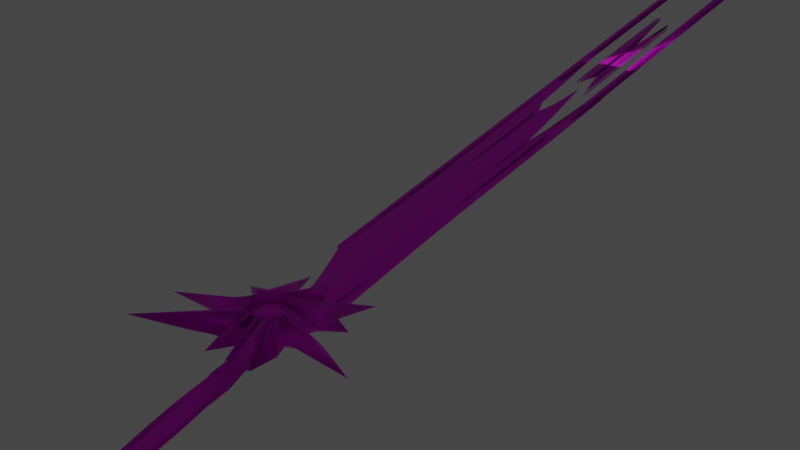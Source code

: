 # Source: gunship.blend  (saved by Blender 3.4.6; exported with 4.5.12 LTS)
import bpy
from mathutils import Matrix  # noqa: F401  (used for matrix-valued properties, if any)

bpy.ops.wm.read_factory_settings(use_empty=True)
scene = bpy.context.scene
scene.name = 'Scene'

# ---- collections
col_collection = bpy.data.collections.new('Collection'); scene.collection.children.link(col_collection)

# ---- images (referenced by path relative to the original .blend; pixels are not part of the script)
import os
ASSET_DIR = os.environ.get("B2B_ASSET_DIR", "")  # directory of the original .blend (textures are referenced by path, not embedded)
HERE = os.path.dirname(os.path.abspath(__file__))  # packed textures are extracted next to this script under _unpacked/

def load_image(name, relpath, width, height, colorspace="sRGB"):
    """Load a texture the original file referenced (path relative to the .blend, or extracted next to this script)."""
    p = next((c for c in (os.path.join(HERE, relpath), os.path.join(ASSET_DIR, relpath)) if relpath and os.path.exists(c)), "")
    if p:
        img = bpy.data.images.load(p, check_existing=True)
        img.name = name
    else:  # same state as the original file: an image datablock whose file is absent (Cycles renders it pink)
        img = bpy.data.images.new(name, width, height)
        img.source = "FILE"
        img.filepath = "//" + (relpath or name)
    img.colorspace_settings.name = colorspace
    return img
img_space_cruiser_panels2_normal_ogl_png = load_image('space-cruiser-panels2_normal-ogl.png', 'space-cruiser-panels2_normal-ogl.png', 1024, 1024, 'sRGB')

# ---- materials (node trees are filled in below, after node groups)
mat_material = bpy.data.materials.new('Material')
mat_material.use_transparent_shadow = False

# ---- material node trees
mat_material.use_nodes = True; mat_material.node_tree.nodes.clear()
_N = mat_material.node_tree.nodes; _L = mat_material.node_tree.links
n0 = _N.new('ShaderNodeBsdfPrincipled'); n0.name = 'Principled BSDF'; n0.location = (10, 300)
n0.distribution = 'GGX'
n0.subsurface_method = 'RANDOM_WALK_SKIN'
n0.inputs[1].default_value = 0.4659
n0.inputs[3].default_value = 1.45
n0.inputs[12].default_value = 0.25
n0.inputs[27].default_value = (0.0, 0.0, 0.0, 1.0)
n0.inputs[28].default_value = 1.0
n1 = _N.new('ShaderNodeOutputMaterial'); n1.name = 'Material Output'; n1.location = (300, 300)
n2 = _N.new('ShaderNodeTexImage'); n2.name = 'Image Texture'; n2.location = (-280, 275)
n2.image = img_space_cruiser_panels2_normal_ogl_png
_L.new(n0.outputs[0], n1.inputs[0])
_L.new(n2.outputs[0], n0.inputs[0])
n1.is_active_output = True

# ---- world
world_world = bpy.data.worlds.new('World'); scene.world = world_world
world_world.use_nodes = True; world_world.node_tree.nodes.clear()
_N = world_world.node_tree.nodes; _L = world_world.node_tree.links
n0 = _N.new('ShaderNodeOutputWorld'); n0.name = 'World Output'; n0.location = (300, 300)
n1 = _N.new('ShaderNodeBackground'); n1.name = 'Background'; n1.location = (10, 300)
n1.inputs[0].default_value = (0.05088, 0.05088, 0.05088, 1.0)
_L.new(n1.outputs[0], n0.inputs[0])
n0.is_active_output = True
world_world.color = (0.05088, 0.05088, 0.05088)
world_world.use_sun_shadow = False
world_world.sun_shadow_jitter_overblur = 0.0

# ---- lights
light_spot_001 = bpy.data.lights.new('Spot.001', 'SPOT')
light_spot_001.transmission_factor = 0.0
light_spot_001.energy = 2000.0
light_spot_001.shadow_soft_size = 0.25
light_spot_001.shadow_maximum_resolution = 0.006
light_spot_001.use_absolute_resolution = True
light_area = bpy.data.lights.new('Area', 'AREA')
light_area.specular_factor = 0.04478
light_area.transmission_factor = 0.0
light_area.volume_factor = 0.7512
light_area.energy = 39.27
light_area.shadow_soft_size = 0.8914
light_area.shadow_maximum_resolution = 0.006
light_area.use_absolute_resolution = True
light_area.size = 0.8914
light_area.size_y = 1.0

# ---- meshes
me_sphere_001 = bpy.data.meshes.new('Sphere.001')
me_sphere_001.from_pydata([(0.0, 0.5556, 0.8315), (-0.005957, 0.8668, 0.5443), (0.03806, 0.1913, 0.9808), (0.07466, 0.3753, 0.9239), (0.1084, 0.5449, 0.8315), (0.1379, 0.6937, 0.7071), (0.1589, 0.835, 0.5499), (0.07466, 0.1802, 0.9808), (0.1464, 0.3536, 0.9239), (0.2126, 0.5133, 0.8315), (0.2706, 0.6533, 0.7071), (0.3176, 0.7718, 0.555), (0.1084, 0.1622, 0.9808), (0.2126, 0.3182, 0.9239), (0.3087, 0.4619, 0.8315), (0.3928, 0.5879, 0.7071), (0.4619, 0.6913, 0.5556), (0.1379, 0.1379, 0.9808), (0.2706, 0.2706, 0.9239), (0.3928, 0.3928, 0.8315), (0.5, 0.5, 0.7071), (0.5879, 0.588, 0.5556), (0.1622, 0.1084, 0.9808), (0.3182, 0.2126, 0.9239), (0.4619, 0.3087, 0.8315), (0.5879, 0.3928, 0.7071), (0.6905, 0.464, 0.5556), (0.0, 0.0, 1.0), (0.1802, 0.07466, 0.9808), (0.3536, 0.1464, 0.9239), (0.5133, 0.2126, 0.8315), (0.6533, 0.2706, 0.7071), (0.7678, 0.3191, 0.5556), (0.1913, 0.03806, 0.9808), (0.3753, 0.07466, 0.9239), (0.5449, 0.1084, 0.8315), (0.6935, 0.1379, 0.7071), (0.8155, 0.1622, 0.5556), (0.1951, -1.118e-08, 0.9808), (0.3827, -2.235e-08, 0.9239), (0.5556, -5.215e-08, 0.8315), (0.7071, 1.49e-08, 0.7071), (0.8313, -0.0001074, 0.5556), (0.1913, -0.03806, 0.9808), (0.3753, -0.07466, 0.9239), (0.5449, -0.1084, 0.8315), (0.6935, -0.1379, 0.7071), (0.8115, -0.1643, 0.5555), (0.1802, -0.07466, 0.9808), (0.3536, -0.1464, 0.9239), (0.5133, -0.2126, 0.8315), (0.6533, -0.2706, 0.7071), (0.7606, -0.3242, 0.5555), (0.1622, -0.1084, 0.9808), (0.3182, -0.2126, 0.9239), (0.4619, -0.3087, 0.8315), (0.5877, -0.3936, 0.7071), (0.6844, -0.4712, 0.5556), (0.1379, -0.1379, 0.9808), (0.2706, -0.2706, 0.9239), (0.3928, -0.3928, 0.8315), (0.4996, -0.5012, 0.7071), (0.5845, -0.5968, 0.5557), (0.1084, -0.1622, 0.9808), (0.2126, -0.3182, 0.9239), (0.3087, -0.4619, 0.8315), (0.3927, -0.5885, 0.7071), (0.4589, -0.6923, 0.5576), (0.07466, -0.1802, 0.9808), (0.1464, -0.3536, 0.9239), (0.2126, -0.5133, 0.8315), (0.2703, -0.6521, 0.7075), (0.3025, -0.6967, 0.5816), (0.03806, -0.1913, 0.9808), (0.07466, -0.3753, 0.9239), (0.1084, -0.5449, 0.8315), (0.1365, -0.6868, 0.7096), (0.1377, -0.7017, 0.5965), (-7.451e-09, -0.1951, 0.9808), (-5.215e-08, -0.3827, 0.9239), (-9.686e-08, -0.5556, 0.8315), (-0.0001143, -0.7067, 0.7073), (-0.0139, -0.7675, 0.5789), (-0.03806, -0.1913, 0.9808), (-0.07466, -0.3753, 0.9239), (-0.1084, -0.5449, 0.8315), (-0.1379, -0.6935, 0.7071), (-0.1627, -0.814, 0.5564), (-0.07466, -0.1802, 0.9808), (-0.1464, -0.3536, 0.9239), (-0.2126, -0.5133, 0.8315), (-0.2706, -0.6533, 0.7071), (-0.3182, -0.7682, 0.5556), (-0.1084, -0.1622, 0.9808), (-0.2126, -0.3182, 0.9239), (-0.3087, -0.4619, 0.8315), (-0.3928, -0.5879, 0.7071), (-0.4619, -0.6913, 0.5556), (-0.1379, -0.1379, 0.9808), (-0.2706, -0.2706, 0.9239), (-0.3928, -0.3928, 0.8315), (-0.5, -0.5, 0.7071), (-0.5885, -0.5867, 0.5576), (-0.1622, -0.1084, 0.9808), (-0.3182, -0.2126, 0.9239), (-0.4619, -0.3087, 0.8315), (-0.5879, -0.3928, 0.7071), (-0.6919, -0.4607, 0.5576), (-0.1802, -0.07466, 0.9808), (-0.3536, -0.1464, 0.9239), (-0.5133, -0.2126, 0.8315), (-0.6533, -0.2706, 0.7071), (-0.7682, -0.3182, 0.5556), (-0.1913, -0.03806, 0.9808), (-0.3753, -0.07466, 0.9239), (-0.5449, -0.1084, 0.8315), (-0.6935, -0.1379, 0.7071), (-0.8155, -0.1622, 0.5556), (-0.1951, 1.863e-08, 0.9808), (-0.3827, 5.215e-08, 0.9239), (-0.5556, 1.49e-07, 0.8315), (-0.7071, 2.98e-08, 0.7071), (-0.8315, 0.0001195, 0.5556), (-0.1913, 0.03806, 0.9808), (-0.3753, 0.07466, 0.9239), (-0.5449, 0.1084, 0.8315), (-0.6935, 0.1379, 0.7071), (-0.8158, 0.1655, 0.5556), (-0.1802, 0.07466, 0.9808), (-0.3536, 0.1464, 0.9239), (-0.5133, 0.2126, 0.8315), (-0.6533, 0.2706, 0.7071), (-0.7683, 0.319, 0.5556), (-0.1622, 0.1084, 0.9808), (-0.3182, 0.2126, 0.9239), (-0.4619, 0.3087, 0.8315), (-0.5879, 0.3928, 0.7071), (-0.6913, 0.4619, 0.5556), (-0.1379, 0.1379, 0.9808), (-0.2706, 0.2706, 0.9239), (-0.3928, 0.3928, 0.8315), (-0.5, 0.5, 0.7071), (-0.5883, 0.5899, 0.5552), (-0.1084, 0.1622, 0.9808), (-0.2126, 0.3182, 0.9239), (-0.3087, 0.4619, 0.8315), (-0.3928, 0.5879, 0.7071), (-0.4647, 0.7078, 0.5528), (-0.07466, 0.1802, 0.9808), (-0.1464, 0.3536, 0.9239), (-0.2126, 0.5133, 0.8315), (-0.271, 0.6555, 0.7067), (-0.3237, 0.8014, 0.5497), (-0.03806, 0.1913, 0.9808), (-0.07466, 0.3753, 0.9239), (-0.1084, 0.5449, 0.8315), (-0.1386, 0.6977, 0.7064), (-0.1691, 0.8565, 0.5447), (1.49e-08, 0.1951, 0.9808), (6.706e-08, 0.3827, 0.9239), (-0.0004554, 0.7098, 0.7066), (0.1993, 1.236, 0.2641), (-0.04474, 1.646, 0.2095), (0.5272, 1.795, 0.1936), (0.7373, 1.125, 0.3199), (0.9362, 0.9375, 0.3135), (0.9288, 0.6365, 0.3411), (0.9718, 0.3338, 0.4438), (1.301, 0.258, 0.3128), (1.297, -0.01653, 0.3125), (1.069, -0.2438, 0.3407), (1.127, -0.5829, 0.3123), (1.015, -0.8258, 0.3127), (0.8946, -1.028, 0.3114), (0.6277, -0.9941, 0.3385), (0.4928, -1.216, 0.288), (0.186, -0.9556, 0.2831), (-0.0354, -1.196, 0.2889), (-0.2217, -1.166, 0.3338), (-0.5081, -1.234, 0.3121), (-0.7383, -1.104, 0.3134), (-0.7957, -0.7379, 0.3562), (-0.9438, -0.6204, 0.3549), (-1.24, -0.5384, 0.302), (-1.307, -0.2689, 0.3099), (-1.037, -0.07181, 0.4212), (-1.088, 0.2525, 0.3414), (-1.219, 0.5261, 0.313), (-1.106, 0.7442, 0.3118), (-1.126, 1.482, 0.2078), (-0.6473, 1.054, 0.3115), (-0.5546, 1.51, 0.2142), (-0.3564, 1.986, 0.2416), (-0.08116, 2.525, 0.3219), (2.937e-07, 0.7004, 1.12), (0.1366, 0.6869, 1.12), (0.2356, 1.51, 0.4381), (0.268, 0.647, 1.12), (0.7915, 3.228, 0.2009), (0.3891, 0.5823, 1.12), (1.071, 1.608, 0.5273), (0.4952, 0.4952, 1.12), (1.8, 1.418, 0.5086), (0.5823, 0.3891, 1.12), (1.091, 0.7811, 0.5835), (0.647, 0.268, 1.12), (1.063, 0.2321, 0.8644), (0.6869, 0.1366, 1.12), (1.978, 0.4286, 0.5067), (0.7004, 5.715e-07, 1.12), (3.576, 0.01957, 0.5061), (0.6869, -0.1366, 1.12), (1.247, -0.315, 0.5826), (0.647, -0.268, 1.12), (1.563, -0.8582, 0.5048), (0.5823, -0.3891, 1.12), (1.654, -1.742, 0.5004), (0.4952, -0.4952, 1.12), (2.598, -3.019, 1.581), (0.3891, -0.5823, 1.12), (0.7678, -1.292, 0.5776), (0.268, -0.647, 1.12), (0.7854, -2.021, 0.472), (0.1366, -0.6869, 1.12), (0.2078, -1.05, 0.4746), (6.737e-07, -0.7004, 1.12), (0.01881, -2.161, 0.4693), (-0.1366, -0.6869, 1.12), (-0.2727, -1.532, 0.5639), (-0.268, -0.647, 1.12), (-1.362, -3.658, 1.579), (-0.3891, -0.5823, 1.12), (-1.053, -1.908, 0.5028), (-0.4952, -0.4952, 1.12), (-0.9503, -0.7898, 0.6273), (-0.5823, -0.3891, 1.12), (-1.141, -0.748, 0.6065), (-0.647, -0.268, 1.12), (-3.304, -1.213, 0.5051), (-0.6869, -0.1366, 1.12), (-1.994, -0.2801, 0.5055), (-0.7004, -9.801e-07, 1.12), (-1.109, -0.2083, 0.8026), (-0.6869, 0.1366, 1.12), (-1.257, 0.3516, 0.5842), (-0.647, 0.268, 1.12), (-2.129, 0.7197, 0.506), (-0.5823, 0.3891, 1.12), (-1.616, 1.061, 0.5042), (-0.4952, 0.4952, 1.12), (-1.842, 2.764, 0.2295), (-0.3891, 0.5823, 1.12), (-0.7806, 1.285, 0.5288), (-0.268, 0.647, 1.12), (-0.8139, 2.295, 0.2972), (-0.1366, 0.6869, 1.12), (-0.6128, 3.508, 0.4075), (0.3499, 0.8755, 0.3772), (0.3291, 0.8174, 0.5658), (0.1706, 0.9629, 0.3611), (0.162, 0.8928, 0.5538), (0.5131, 0.769, 0.3826), (0.4816, 0.7216, 0.5698), (0.6534, 0.653, 0.3827), (0.613, 0.6134, 0.5699), (0.7667, 0.5156, 0.3827), (0.719, 0.4855, 0.5699), (0.853, 0.3552, 0.3827), (0.8, 0.3349, 0.5699), (0.9061, 0.1802, 0.3827), (0.8504, 0.1692, 0.5699), (0.9212, -0.00139, 0.3827), (0.8662, -0.0004737, 0.5698), (0.8945, -0.1865, 0.3826), (0.8437, -0.1727, 0.5698), (0.835, -0.3678, 0.3826), (0.7895, -0.341, 0.5698), (0.7512, -0.5324, 0.3827), (0.7103, -0.4949, 0.5699), (0.6445, -0.6704, 0.3828), (0.6078, -0.6253, 0.57), (0.5073, -0.7683, 0.3874), (0.4783, -0.7263, 0.5714), (0.3284, -0.7409, 0.4242), (0.3164, -0.7329, 0.5953), (0.1411, -0.7245, 0.448), (0.1447, -0.7375, 0.6107), (-0.02211, -0.8221, 0.4201), (-0.01332, -0.8062, 0.5925), (-0.1814, -0.9019, 0.3853), (-0.1693, -0.8508, 0.5704), (-0.3536, -0.8536, 0.3827), (-0.3318, -0.8011, 0.5699), (-0.5133, -0.7682, 0.3827), (-0.4818, -0.7209, 0.5699), (-0.6543, -0.6509, 0.3868), (-0.6142, -0.6106, 0.5742), (-0.7692, -0.5109, 0.3867), (-0.7221, -0.4792, 0.5742), (-0.8536, -0.3535, 0.3827), (-0.8011, -0.3318, 0.5699), (-0.9061, -0.1802, 0.3827), (-0.8504, -0.1692, 0.5699), (-0.924, 0.001389, 0.3827), (-0.8672, 0.001419, 0.5699), (-0.9049, 0.1884, 0.3828), (-0.8493, 0.1768, 0.5699), (-0.854, 0.3567, 0.3827), (-0.8015, 0.3349, 0.5699), (-0.7682, 0.5133, 0.3827), (-0.721, 0.4818, 0.5698), (-0.6561, 0.6702, 0.3798), (-0.6152, 0.6258, 0.5677), (-0.5218, 0.8191, 0.3741), (-0.4881, 0.759, 0.5634), (-0.3673, 0.9359, 0.3628), (-0.3421, 0.8625, 0.555), (-0.1965, 1.002, 0.3493), (-0.1813, 0.9221, 0.545), (-0.01461, 1.01, 0.3481), (-0.0109, 0.9313, 0.5441)], [], [(255, 318, 320, 194), (194, 320, 260, 195), (158, 27, 2), (159, 158, 2, 3), (0, 159, 3, 4), (160, 0, 4, 5), (1, 160, 5, 6), (319, 1, 6, 259), (259, 6, 11, 257), (161, 196, 198, 163), (197, 258, 262, 199), (2, 27, 7), (3, 2, 7, 8), (4, 3, 8, 9), (5, 4, 9, 10), (6, 5, 10, 11), (9, 8, 13, 14), (10, 9, 14, 15), (11, 10, 15, 16), (257, 11, 16, 261), (163, 198, 200, 164), (199, 262, 264, 201), (7, 27, 12), (8, 7, 12, 13), (164, 200, 202, 165), (201, 264, 266, 203), (12, 27, 17), (13, 12, 17, 18), (14, 13, 18, 19), (15, 14, 19, 20), (16, 15, 20, 21), (261, 16, 21, 263), (19, 18, 23, 24), (20, 19, 24, 25), (21, 20, 25, 26), (263, 21, 26, 265), (165, 202, 204, 166), (203, 266, 268, 205), (17, 27, 22), (18, 17, 22, 23), (166, 204, 206, 167), (205, 268, 270, 207), (22, 27, 28), (23, 22, 28, 29), (24, 23, 29, 30), (25, 24, 30, 31), (26, 25, 31, 32), (265, 26, 32, 267), (31, 30, 35, 36), (32, 31, 36, 37), (267, 32, 37, 269), (167, 206, 208, 168), (207, 270, 272, 209), (28, 27, 33), (29, 28, 33, 34), (30, 29, 34, 35), (209, 272, 274, 211), (33, 27, 38), (34, 33, 38, 39), (35, 34, 39, 40), (36, 35, 40, 41), (37, 36, 41, 42), (269, 37, 42, 271), (168, 208, 210, 169), (41, 40, 45, 46), (42, 41, 46, 47), (271, 42, 47, 273), (169, 210, 212, 170), (211, 274, 276, 213), (38, 27, 43), (39, 38, 43, 44), (40, 39, 44, 45), (213, 276, 278, 215), (43, 27, 48), (44, 43, 48, 49), (45, 44, 49, 50), (46, 45, 50, 51), (47, 46, 51, 52), (273, 47, 52, 275), (170, 212, 214, 171), (52, 51, 56, 57), (275, 52, 57, 277), (171, 214, 216, 172), (215, 278, 280, 217), (48, 27, 53), (49, 48, 53, 54), (50, 49, 54, 55), (51, 50, 55, 56), (54, 53, 58, 59), (55, 54, 59, 60), (56, 55, 60, 61), (57, 56, 61, 62), (277, 57, 62, 279), (172, 216, 218, 173), (217, 280, 282, 219), (53, 27, 58), (279, 62, 67, 281), (173, 218, 220, 174), (219, 282, 284, 221), (58, 27, 63), (59, 58, 63, 64), (60, 59, 64, 65), (61, 60, 65, 66), (62, 61, 66, 67), (64, 63, 68, 69), (65, 64, 69, 70), (66, 65, 70, 71), (67, 66, 71, 72), (281, 67, 72, 283), (174, 220, 222, 175), (221, 284, 286, 223), (63, 27, 68), (283, 72, 77, 285), (175, 222, 224, 176), (223, 286, 288, 225), (68, 27, 73), (69, 68, 73, 74), (70, 69, 74, 75), (71, 70, 75, 76), (72, 71, 76, 77), (75, 74, 79, 80), (76, 75, 80, 81), (77, 76, 81, 82), (285, 77, 82, 287), (176, 224, 226, 177), (225, 288, 290, 227), (73, 27, 78), (74, 73, 78, 79), (177, 226, 228, 178), (227, 290, 292, 229), (78, 27, 83), (79, 78, 83, 84), (80, 79, 84, 85), (81, 80, 85, 86), (82, 81, 86, 87), (287, 82, 87, 289), (85, 84, 89, 90), (86, 85, 90, 91), (87, 86, 91, 92), (289, 87, 92, 291), (178, 228, 230, 179), (229, 292, 294, 231), (83, 27, 88), (84, 83, 88, 89), (179, 230, 232, 180), (231, 294, 296, 233), (88, 27, 93), (89, 88, 93, 94), (90, 89, 94, 95), (91, 90, 95, 96), (92, 91, 96, 97), (291, 92, 97, 293), (96, 95, 100, 101), (97, 96, 101, 102), (293, 97, 102, 295), (180, 232, 234, 181), (233, 296, 298, 235), (93, 27, 98), (94, 93, 98, 99), (95, 94, 99, 100), (235, 298, 300, 237), (98, 27, 103), (99, 98, 103, 104), (100, 99, 104, 105), (101, 100, 105, 106), (102, 101, 106, 107), (295, 102, 107, 297), (181, 234, 236, 182), (107, 106, 111, 112), (297, 107, 112, 299), (182, 236, 238, 183), (237, 300, 302, 239), (103, 27, 108), (104, 103, 108, 109), (105, 104, 109, 110), (106, 105, 110, 111), (108, 27, 113), (109, 108, 113, 114), (110, 109, 114, 115), (111, 110, 115, 116), (112, 111, 116, 117), (299, 112, 117, 301), (183, 238, 240, 184), (239, 302, 304, 241), (117, 116, 121, 122), (301, 117, 122, 303), (184, 240, 242, 185), (241, 304, 306, 243), (113, 27, 118), (114, 113, 118, 119), (115, 114, 119, 120), (116, 115, 120, 121), (119, 118, 123, 124), (120, 119, 124, 125), (121, 120, 125, 126), (122, 121, 126, 127), (303, 122, 127, 305), (185, 242, 244, 186), (243, 306, 308, 245), (118, 27, 123), (305, 127, 132, 307), (186, 244, 246, 187), (245, 308, 310, 247), (123, 27, 128), (124, 123, 128, 129), (125, 124, 129, 130), (126, 125, 130, 131), (127, 126, 131, 132), (129, 128, 133, 134), (130, 129, 134, 135), (131, 130, 135, 136), (132, 131, 136, 137), (307, 132, 137, 309), (187, 246, 248, 188), (247, 310, 312, 249), (128, 27, 133), (309, 137, 142, 311), (188, 248, 250, 189), (249, 312, 314, 251), (133, 27, 138), (134, 133, 138, 139), (135, 134, 139, 140), (136, 135, 140, 141), (137, 136, 141, 142), (140, 139, 144, 145), (141, 140, 145, 146), (142, 141, 146, 147), (311, 142, 147, 313), (189, 250, 252, 190), (251, 314, 316, 253), (138, 27, 143), (139, 138, 143, 144), (190, 252, 254, 191), (253, 316, 318, 255), (143, 27, 148), (144, 143, 148, 149), (145, 144, 149, 150), (146, 145, 150, 151), (147, 146, 151, 152), (313, 147, 152, 315), (151, 150, 155, 156), (152, 151, 156, 157), (315, 152, 157, 317), (191, 254, 256, 192), (148, 27, 153), (149, 148, 153, 154), (150, 149, 154, 155), (162, 193, 196, 161), (153, 27, 158), (154, 153, 158, 159), (155, 154, 159, 0), (156, 155, 0, 160), (157, 156, 160, 1), (317, 157, 1, 319), (195, 260, 258, 197), (196, 193, 194, 195), (198, 196, 195, 197), (200, 198, 197, 199), (202, 200, 199, 201), (204, 202, 201, 203), (206, 204, 203, 205), (208, 206, 205, 207), (207, 209, 210, 208), (212, 210, 209, 211), (211, 213, 214, 212), (216, 214, 213, 215), (218, 216, 215, 217), (220, 218, 217, 219), (222, 220, 219, 221), (224, 222, 221, 223), (226, 224, 223, 225), (228, 226, 225, 227), (230, 228, 227, 229), (232, 230, 229, 231), (234, 232, 231, 233), (233, 235, 236, 234), (238, 236, 235, 237), (240, 238, 237, 239), (242, 240, 239, 241), (244, 242, 241, 243), (246, 244, 243, 245), (248, 246, 245, 247), (250, 248, 247, 249), (252, 250, 249, 251), (254, 252, 251, 253), (256, 254, 253, 255), (255, 194, 193, 256), (192, 256, 193, 162), (11, 6, 1, 157, 152, 147, 142, 137, 132, 127, 122, 117, 112, 107, 102, 97, 92, 87, 82, 77, 72, 67, 62, 57, 52, 47, 42, 37, 32, 26, 21, 16), (287, 289, 291), (279, 281, 283), (291, 293, 287), (285, 309, 311), (285, 307, 309), (283, 285, 275), (285, 297, 299), (285, 293, 295), (285, 295, 297), (275, 285, 273), (285, 299, 301), (273, 285, 271), (285, 301, 303), (271, 285, 269), (285, 303, 305), (269, 285, 267), (285, 305, 307), (267, 285, 265), (277, 279, 283), (265, 285, 263), (293, 285, 287), (263, 285, 261), (261, 285, 311), (257, 261, 311), (257, 311, 313), (259, 257, 313), (259, 313, 315), (319, 259, 315), (319, 315, 317), (277, 283, 275)])
me_sphere_001.polygons.foreach_set('use_smooth', [True] * 319)
_uv = me_sphere_001.uv_layers.new(name='UVMap')
_uv.uv.foreach_set('vector', [0.7772, 0.8705, 0.7812, 0.6874, 0.7501, 0.6874, 0.7541, 0.8705, 0.7459, 0.8705, 0.7501, 0.6874, 0.7188, 0.6874, 0.7228, 0.8705, 0.75, 0.9375, 0.7344, 1.0, 0.7188, 0.9375, 0.75, 0.875, 0.75, 0.9375, 0.7188, 0.9375, 0.7188, 0.875, 0.75, 0.8125, 0.75, 0.875, 0.7188, 0.875, 0.7188, 0.8125, 0.75, 0.75, 0.75, 0.8125, 0.7188, 0.8125, 0.7188, 0.75, 0.75, 0.6875, 0.75, 0.75, 0.7188, 0.75, 0.7188, 0.6875, 0.75, 0.625, 0.75, 0.6875, 0.7188, 0.6875, 0.7188, 0.625, 0.7188, 0.625, 0.7188, 0.6875, 0.6875, 0.6875, 0.6875, 0.625, 0.7193, -0.5688, 0.7328, -2.426, 0.6734, -2.426, 0.6887, -0.5688, 0.6834, 0.8705, 0.6876, 0.6874, 0.6563, 0.6874, 0.6603, 0.8705, 0.7188, 0.9375, 0.7031, 1.0, 0.6875, 0.9375, 0.7188, 0.875, 0.7188, 0.9375, 0.6875, 0.9375, 0.6875, 0.875, 0.7188, 0.8125, 0.7188, 0.875, 0.6875, 0.875, 0.6875, 0.8125, 0.7188, 0.75, 0.7188, 0.8125, 0.6875, 0.8125, 0.6875, 0.75, 0.7188, 0.6875, 0.7188, 0.75, 0.6875, 0.75, 0.6875, 0.6875, 0.6875, 0.8125, 0.6875, 0.875, 0.6562, 0.875, 0.6562, 0.8125, 0.6875, 0.75, 0.6875, 0.8125, 0.6562, 0.8125, 0.6562, 0.75, 0.6875, 0.6875, 0.6875, 0.75, 0.6562, 0.75, 0.6562, 0.6875, 0.6875, 0.625, 0.6875, 0.6875, 0.6562, 0.6875, 0.6562, 0.625, 0.6887, -0.5688, 0.7016, -2.426, 0.6422, -2.426, 0.6565, -0.5688, 0.6522, 0.8705, 0.6563, 0.6874, 0.625, 0.6874, 0.6291, 0.8705, 0.6875, 0.9375, 0.6719, 1.0, 0.6562, 0.9375, 0.6875, 0.875, 0.6875, 0.9375, 0.6562, 0.9375, 0.6562, 0.875, 0.6565, -0.5688, 0.6703, -2.426, 0.6109, -2.426, 0.625, -0.5688, 0.6209, 0.8705, 0.625, 0.6874, 0.5938, 0.6874, 0.5978, 0.8705, 0.6562, 0.9375, 0.6406, 1.0, 0.625, 0.9375, 0.6562, 0.875, 0.6562, 0.9375, 0.625, 0.9375, 0.625, 0.875, 0.6562, 0.8125, 0.6562, 0.875, 0.625, 0.875, 0.625, 0.8125, 0.6562, 0.75, 0.6562, 0.8125, 0.625, 0.8125, 0.625, 0.75, 0.6562, 0.6875, 0.6562, 0.75, 0.625, 0.75, 0.625, 0.6875, 0.6562, 0.625, 0.6562, 0.6875, 0.625, 0.6875, 0.625, 0.625, 0.625, 0.8125, 0.625, 0.875, 0.5938, 0.875, 0.5938, 0.8125, 0.625, 0.75, 0.625, 0.8125, 0.5938, 0.8125, 0.5938, 0.75, 0.625, 0.6875, 0.625, 0.75, 0.5938, 0.75, 0.5938, 0.6875, 0.625, 0.625, 0.625, 0.6875, 0.5938, 0.6875, 0.5938, 0.625, 0.625, -0.5688, 0.6391, -2.426, 0.5797, -2.426, 0.5938, -0.5688, 0.5897, 0.8705, 0.5938, 0.6874, 0.5625, 0.6874, 0.5666, 0.8705, 0.625, 0.9375, 0.6094, 1.0, 0.5938, 0.9375, 0.625, 0.875, 0.625, 0.9375, 0.5938, 0.9375, 0.5938, 0.875, 0.5938, -0.5688, 0.6078, -2.426, 0.5484, -2.426, 0.5616, -0.5688, 0.5584, 0.8705, 0.5625, 0.6874, 0.5313, 0.6874, 0.5353, 0.8705, 0.5938, 0.9375, 0.5781, 1.0, 0.5625, 0.9375, 0.5938, 0.875, 0.5938, 0.9375, 0.5625, 0.9375, 0.5625, 0.875, 0.5938, 0.8125, 0.5938, 0.875, 0.5625, 0.875, 0.5625, 0.8125, 0.5938, 0.75, 0.5938, 0.8125, 0.5625, 0.8125, 0.5625, 0.75, 0.5938, 0.6875, 0.5938, 0.75, 0.5625, 0.75, 0.5625, 0.6875, 0.5938, 0.625, 0.5938, 0.6875, 0.5625, 0.6875, 0.5625, 0.625, 0.5625, 0.75, 0.5625, 0.8125, 0.5312, 0.8125, 0.5312, 0.75, 0.5625, 0.6875, 0.5625, 0.75, 0.5312, 0.75, 0.5312, 0.6875, 0.5625, 0.625, 0.5625, 0.6875, 0.5312, 0.6875, 0.5312, 0.625, 0.5616, -0.5688, 0.5766, -2.426, 0.5172, -2.426, 0.5312, -0.5688, 0.5272, 0.8705, 0.5313, 0.6874, 0.5, 0.6874, 0.5041, 0.8705, 0.5625, 0.9375, 0.5469, 1.0, 0.5312, 0.9375, 0.5625, 0.875, 0.5625, 0.9375, 0.5312, 0.9375, 0.5312, 0.875, 0.5625, 0.8125, 0.5625, 0.875, 0.5312, 0.875, 0.5312, 0.8125, 0.4959, 0.8705, 0.5, 0.6874, 0.4688, 0.6874, 0.4728, 0.8705, 0.5312, 0.9375, 0.5156, 1.0, 0.5, 0.9375, 0.5312, 0.875, 0.5312, 0.9375, 0.5, 0.9375, 0.5, 0.875, 0.5312, 0.8125, 0.5312, 0.875, 0.5, 0.875, 0.5, 0.8125, 0.5312, 0.75, 0.5312, 0.8125, 0.5, 0.8125, 0.5, 0.75, 0.5312, 0.6875, 0.5312, 0.75, 0.5, 0.75, 0.5, 0.6875, 0.5312, 0.625, 0.5312, 0.6875, 0.5, 0.6875, 0.5, 0.625, 0.5312, -0.5688, 0.5453, -2.426, 0.4859, -2.426, 0.5, -0.5688, 0.5, 0.75, 0.5, 0.8125, 0.4688, 0.8125, 0.4688, 0.75, 0.5, 0.6875, 0.5, 0.75, 0.4688, 0.75, 0.4687, 0.6875, 0.5, 0.625, 0.5, 0.6875, 0.4687, 0.6875, 0.4687, 0.625, 0.5, -0.5688, 0.5141, -2.426, 0.4547, -2.426, 0.4687, -0.5688, 0.4647, 0.8705, 0.4688, 0.6874, 0.4375, 0.6874, 0.4416, 0.8705, 0.5, 0.9375, 0.4844, 1.0, 0.4688, 0.9375, 0.5, 0.875, 0.5, 0.9375, 0.4688, 0.9375, 0.4688, 0.875, 0.5, 0.8125, 0.5, 0.875, 0.4688, 0.875, 0.4688, 0.8125, 0.4334, 0.8705, 0.4375, 0.6874, 0.4062, 0.6874, 0.4103, 0.8705, 0.4688, 0.9375, 0.4531, 1.0, 0.4375, 0.9375, 0.4688, 0.875, 0.4688, 0.9375, 0.4375, 0.9375, 0.4375, 0.875, 0.4688, 0.8125, 0.4688, 0.875, 0.4375, 0.875, 0.4375, 0.8125, 0.4688, 0.75, 0.4688, 0.8125, 0.4375, 0.8125, 0.4375, 0.75, 0.4687, 0.6875, 0.4688, 0.75, 0.4375, 0.75, 0.4375, 0.6875, 0.4687, 0.625, 0.4687, 0.6875, 0.4375, 0.6875, 0.4375, 0.625, 0.4687, -0.5688, 0.4828, -2.426, 0.4234, -2.426, 0.4375, -0.5688, 0.4375, 0.6875, 0.4375, 0.75, 0.4062, 0.75, 0.4062, 0.6875, 0.4375, 0.625, 0.4375, 0.6875, 0.4062, 0.6875, 0.4062, 0.625, 0.4375, -0.5688, 0.4516, -2.426, 0.3922, -2.426, 0.4062, -0.5688, 0.4022, 0.8705, 0.4062, 0.6874, 0.375, 0.6874, 0.3791, 0.8705, 0.4375, 0.9375, 0.4219, 1.0, 0.4062, 0.9375, 0.4375, 0.875, 0.4375, 0.9375, 0.4062, 0.9375, 0.4062, 0.875, 0.4375, 0.8125, 0.4375, 0.875, 0.4062, 0.875, 0.4062, 0.8125, 0.4375, 0.75, 0.4375, 0.8125, 0.4062, 0.8125, 0.4062, 0.75, 0.4062, 0.875, 0.4062, 0.9375, 0.375, 0.9375, 0.375, 0.875, 0.4062, 0.8125, 0.4062, 0.875, 0.375, 0.875, 0.375, 0.8125, 0.4062, 0.75, 0.4062, 0.8125, 0.375, 0.8125, 0.375, 0.75, 0.4062, 0.6875, 0.4062, 0.75, 0.375, 0.75, 0.375, 0.6875, 0.4062, 0.625, 0.4062, 0.6875, 0.375, 0.6875, 0.375, 0.625, 0.4062, -0.5688, 0.4203, -2.426, 0.3609, -2.426, 0.375, -0.5688, 0.3709, 0.8705, 0.375, 0.6874, 0.3438, 0.6874, 0.3478, 0.8705, 0.4062, 0.9375, 0.3906, 1.0, 0.375, 0.9375, 0.375, 0.625, 0.375, 0.6875, 0.3438, 0.6875, 0.3437, 0.625, 0.375, -0.5688, 0.3891, -2.426, 0.3297, -2.426, 0.3437, -0.5688, 0.3397, 0.8705, 0.3438, 0.6874, 0.3125, 0.6874, 0.3166, 0.8705, 0.375, 0.9375, 0.3594, 1.0, 0.3438, 0.9375, 0.375, 0.875, 0.375, 0.9375, 0.3438, 0.9375, 0.3438, 0.875, 0.375, 0.8125, 0.375, 0.875, 0.3438, 0.875, 0.3438, 0.8125, 0.375, 0.75, 0.375, 0.8125, 0.3438, 0.8125, 0.3438, 0.75, 0.375, 0.6875, 0.375, 0.75, 0.3438, 0.75, 0.3438, 0.6875, 0.3438, 0.875, 0.3438, 0.9375, 0.3125, 0.9375, 0.3125, 0.875, 0.3438, 0.8125, 0.3438, 0.875, 0.3125, 0.875, 0.3125, 0.8125, 0.3438, 0.75, 0.3438, 0.8125, 0.3125, 0.8125, 0.3125, 0.75, 0.3438, 0.6875, 0.3438, 0.75, 0.3125, 0.75, 0.3125, 0.6875, 0.3437, 0.625, 0.3438, 0.6875, 0.3125, 0.6875, 0.3125, 0.625, 0.3437, -0.5688, 0.3578, -2.426, 0.2984, -2.426, 0.3125, -0.5688, 0.3084, 0.8705, 0.3125, 0.6874, 0.2812, 0.6874, 0.2853, 0.8705, 0.3438, 0.9375, 0.3281, 1.0, 0.3125, 0.9375, 0.3125, 0.625, 0.3125, 0.6875, 0.2812, 0.6875, 0.2812, 0.625, 0.3125, -0.5688, 0.3266, -2.426, 0.2672, -2.426, 0.2812, -0.5688, 0.2772, 0.8705, 0.2812, 0.6874, 0.25, 0.6874, 0.2541, 0.8705, 0.3125, 0.9375, 0.2969, 1.0, 0.2812, 0.9375, 0.3125, 0.875, 0.3125, 0.9375, 0.2812, 0.9375, 0.2812, 0.875, 0.3125, 0.8125, 0.3125, 0.875, 0.2812, 0.875, 0.2812, 0.8125, 0.3125, 0.75, 0.3125, 0.8125, 0.2812, 0.8125, 0.2812, 0.75, 0.3125, 0.6875, 0.3125, 0.75, 0.2812, 0.75, 0.2812, 0.6875, 0.2812, 0.8125, 0.2812, 0.875, 0.25, 0.875, 0.25, 0.8125, 0.2812, 0.75, 0.2812, 0.8125, 0.25, 0.8125, 0.25, 0.75, 0.2812, 0.6875, 0.2812, 0.75, 0.25, 0.75, 0.25, 0.6875, 0.2812, 0.625, 0.2812, 0.6875, 0.25, 0.6875, 0.25, 0.625, 0.2812, -0.5688, 0.2953, -2.426, 0.2359, -2.426, 0.25, -0.5688, 0.2459, 0.8705, 0.25, 0.6874, 0.2188, 0.6874, 0.2228, 0.8705, 0.2812, 0.9375, 0.2656, 1.0, 0.25, 0.9375, 0.2812, 0.875, 0.2812, 0.9375, 0.25, 0.9375, 0.25, 0.875, 0.25, -0.5688, 0.2641, -2.426, 0.2047, -2.426, 0.2187, -0.5688, 0.2147, 0.8705, 0.2188, 0.6874, 0.1875, 0.6874, 0.1916, 0.8705, 0.25, 0.9375, 0.2344, 1.0, 0.2188, 0.9375, 0.25, 0.875, 0.25, 0.9375, 0.2188, 0.9375, 0.2188, 0.875, 0.25, 0.8125, 0.25, 0.875, 0.2188, 0.875, 0.2188, 0.8125, 0.25, 0.75, 0.25, 0.8125, 0.2188, 0.8125, 0.2188, 0.75, 0.25, 0.6875, 0.25, 0.75, 0.2188, 0.75, 0.2188, 0.6875, 0.25, 0.625, 0.25, 0.6875, 0.2188, 0.6875, 0.2187, 0.625, 0.2188, 0.8125, 0.2188, 0.875, 0.1875, 0.875, 0.1875, 0.8125, 0.2188, 0.75, 0.2188, 0.8125, 0.1875, 0.8125, 0.1875, 0.75, 0.2188, 0.6875, 0.2188, 0.75, 0.1875, 0.75, 0.1875, 0.6875, 0.2187, 0.625, 0.2188, 0.6875, 0.1875, 0.6875, 0.1875, 0.625, 0.2187, -0.5688, 0.2328, -2.426, 0.1734, -2.426, 0.1875, -0.5688, 0.1834, 0.8705, 0.1875, 0.6874, 0.1563, 0.6874, 0.1603, 0.8705, 0.2188, 0.9375, 0.2031, 1.0, 0.1875, 0.9375, 0.2188, 0.875, 0.2188, 0.9375, 0.1875, 0.9375, 0.1875, 0.875, 0.1875, -0.5688, 0.2016, -2.426, 0.1422, -2.426, 0.1562, -0.5688, 0.1522, 0.8705, 0.1563, 0.6874, 0.125, 0.6874, 0.1291, 0.8705, 0.1875, 0.9375, 0.1719, 1.0, 0.1563, 0.9375, 0.1875, 0.875, 0.1875, 0.9375, 0.1563, 0.9375, 0.1562, 0.875, 0.1875, 0.8125, 0.1875, 0.875, 0.1562, 0.875, 0.1562, 0.8125, 0.1875, 0.75, 0.1875, 0.8125, 0.1562, 0.8125, 0.1562, 0.75, 0.1875, 0.6875, 0.1875, 0.75, 0.1562, 0.75, 0.1562, 0.6875, 0.1875, 0.625, 0.1875, 0.6875, 0.1562, 0.6875, 0.1563, 0.625, 0.1562, 0.75, 0.1562, 0.8125, 0.125, 0.8125, 0.125, 0.75, 0.1562, 0.6875, 0.1562, 0.75, 0.125, 0.75, 0.125, 0.6875, 0.1563, 0.625, 0.1562, 0.6875, 0.125, 0.6875, 0.125, 0.625, 0.1562, -0.5688, 0.1703, -2.426, 0.1109, -2.426, 0.1244, -0.5688, 0.1209, 0.8705, 0.125, 0.6874, 0.09375, 0.6874, 0.09781, 0.8705, 0.1563, 0.9375, 0.1406, 1.0, 0.125, 0.9375, 0.1562, 0.875, 0.1563, 0.9375, 0.125, 0.9375, 0.125, 0.875, 0.1562, 0.8125, 0.1562, 0.875, 0.125, 0.875, 0.125, 0.8125, 0.08969, 0.8705, 0.09375, 0.6874, 0.0625, 0.6874, 0.06656, 0.8705, 0.125, 0.9375, 0.1094, 1.0, 0.09375, 0.9375, 0.125, 0.875, 0.125, 0.9375, 0.09375, 0.9375, 0.09375, 0.875, 0.125, 0.8125, 0.125, 0.875, 0.09375, 0.875, 0.09375, 0.8125, 0.125, 0.75, 0.125, 0.8125, 0.09375, 0.8125, 0.09375, 0.75, 0.125, 0.6875, 0.125, 0.75, 0.09375, 0.75, 0.09375, 0.6875, 0.125, 0.625, 0.125, 0.6875, 0.09375, 0.6875, 0.09375, 0.625, 0.1244, -0.5688, 0.1391, -2.426, 0.07968, -2.426, 0.09375, -0.5688, 0.09375, 0.6875, 0.09375, 0.75, 0.0625, 0.75, 0.0625, 0.6875, 0.09375, 0.625, 0.09375, 0.6875, 0.0625, 0.6875, 0.0625, 0.625, 0.09375, -0.5688, 0.1078, -2.426, 0.04843, -2.426, 0.0625, -0.5688, 0.05844, 0.8705, 0.0625, 0.6874, 0.03125, 0.6874, 0.03531, 0.8705, 0.09375, 0.9375, 0.07812, 1.0, 0.0625, 0.9375, 0.09375, 0.875, 0.09375, 0.9375, 0.0625, 0.9375, 0.0625, 0.875, 0.09375, 0.8125, 0.09375, 0.875, 0.0625, 0.875, 0.0625, 0.8125, 0.09375, 0.75, 0.09375, 0.8125, 0.0625, 0.8125, 0.0625, 0.75, 0.0625, 0.9375, 0.04687, 1.0, 0.03125, 0.9375, 0.0625, 0.875, 0.0625, 0.9375, 0.03125, 0.9375, 0.03125, 0.875, 0.0625, 0.8125, 0.0625, 0.875, 0.03125, 0.875, 0.03125, 0.8125, 0.0625, 0.75, 0.0625, 0.8125, 0.03125, 0.8125, 0.03125, 0.75, 0.0625, 0.6875, 0.0625, 0.75, 0.03125, 0.75, 0.03125, 0.6875, 0.0625, 0.625, 0.0625, 0.6875, 0.03125, 0.6875, 0.03125, 0.625, 0.0625, -0.5688, 0.07657, -2.426, 0.01718, -2.426, 0.03125, -0.5688, 0.02719, 0.8705, 0.03125, 0.6874, 0.001031, 0.6874, 0.004061, 0.8705, 0.03125, 0.6875, 0.03125, 0.75, 0.0, 0.75, 0.0, 0.6875, 0.03125, 0.625, 0.03125, 0.6875, 0.0, 0.6875, 0.0, 0.625, 0.03125, -0.5688, 0.04532, -2.426, -0.01407, -2.426, -0.00514, -0.5688, 0.9959, 0.8705, 0.999, 0.6874, 0.9688, 0.6874, 0.9728, 0.8705, 0.03125, 0.9375, 0.01562, 1.0, 0.0, 0.9375, 0.03125, 0.875, 0.03125, 0.9375, 0.0, 0.9375, 0.0, 0.875, 0.03125, 0.8125, 0.03125, 0.875, 0.0, 0.875, 0.0, 0.8125, 0.03125, 0.75, 0.03125, 0.8125, 0.0, 0.8125, 0.0, 0.75, 1.0, 0.875, 1.0, 0.9375, 0.9688, 0.9375, 0.9687, 0.875, 1.0, 0.8125, 1.0, 0.875, 0.9687, 0.875, 0.9687, 0.8125, 1.0, 0.75, 1.0, 0.8125, 0.9687, 0.8125, 0.9688, 0.75, 1.0, 0.6875, 1.0, 0.75, 0.9688, 0.75, 0.9687, 0.6875, 1.0, 0.625, 1.0, 0.6875, 0.9687, 0.6875, 0.9688, 0.625, 1.005, -0.5688, 1.014, -2.426, 0.9547, -2.426, 0.9687, -0.5688, 0.9647, 0.8705, 0.9688, 0.6874, 0.9375, 0.6874, 0.9416, 0.8705, 1.0, 0.9375, 0.9844, 1.0, 0.9688, 0.9375, 0.9688, 0.625, 0.9687, 0.6875, 0.9375, 0.6875, 0.9375, 0.625, 0.9687, -0.5688, 0.9828, -2.426, 0.9234, -2.426, 0.9375, -0.5688, 0.9334, 0.8705, 0.9375, 0.6874, 0.9062, 0.6874, 0.9103, 0.8705, 0.9688, 0.9375, 0.9531, 1.0, 0.9375, 0.9375, 0.9687, 0.875, 0.9688, 0.9375, 0.9375, 0.9375, 0.9375, 0.875, 0.9687, 0.8125, 0.9687, 0.875, 0.9375, 0.875, 0.9375, 0.8125, 0.9688, 0.75, 0.9687, 0.8125, 0.9375, 0.8125, 0.9375, 0.75, 0.9687, 0.6875, 0.9688, 0.75, 0.9375, 0.75, 0.9375, 0.6875, 0.9375, 0.875, 0.9375, 0.9375, 0.9062, 0.9375, 0.9062, 0.875, 0.9375, 0.8125, 0.9375, 0.875, 0.9062, 0.875, 0.9062, 0.8125, 0.9375, 0.75, 0.9375, 0.8125, 0.9062, 0.8125, 0.9062, 0.75, 0.9375, 0.6875, 0.9375, 0.75, 0.9062, 0.75, 0.9062, 0.6875, 0.9375, 0.625, 0.9375, 0.6875, 0.9062, 0.6875, 0.9062, 0.625, 0.9375, -0.5688, 0.9516, -2.426, 0.8922, -2.426, 0.9061, -0.5688, 0.9022, 0.8705, 0.9062, 0.6874, 0.875, 0.6874, 0.8791, 0.8705, 0.9375, 0.9375, 0.9219, 1.0, 0.9062, 0.9375, 0.9062, 0.625, 0.9062, 0.6875, 0.875, 0.6875, 0.875, 0.625, 0.9061, -0.5688, 0.9203, -2.426, 0.8609, -2.426, 0.8736, -0.5688, 0.8709, 0.8705, 0.875, 0.6874, 0.8437, 0.6874, 0.8478, 0.8705, 0.9062, 0.9375, 0.8906, 1.0, 0.875, 0.9375, 0.9062, 0.875, 0.9062, 0.9375, 0.875, 0.9375, 0.875, 0.875, 0.9062, 0.8125, 0.9062, 0.875, 0.875, 0.875, 0.875, 0.8125, 0.9062, 0.75, 0.9062, 0.8125, 0.875, 0.8125, 0.875, 0.75, 0.9062, 0.6875, 0.9062, 0.75, 0.875, 0.75, 0.875, 0.6875, 0.875, 0.8125, 0.875, 0.875, 0.8438, 0.875, 0.8437, 0.8125, 0.875, 0.75, 0.875, 0.8125, 0.8437, 0.8125, 0.8438, 0.75, 0.875, 0.6875, 0.875, 0.75, 0.8438, 0.75, 0.8437, 0.6875, 0.875, 0.625, 0.875, 0.6875, 0.8437, 0.6875, 0.8438, 0.625, 0.8736, -0.5688, 0.8891, -2.426, 0.8297, -2.426, 0.8432, -0.5688, 0.8397, 0.8705, 0.8437, 0.6874, 0.8124, 0.6874, 0.8166, 0.8705, 0.875, 0.9375, 0.8594, 1.0, 0.8438, 0.9375, 0.875, 0.875, 0.875, 0.9375, 0.8438, 0.9375, 0.8438, 0.875, 0.8432, -0.5688, 0.8578, -2.426, 0.7984, -2.426, 0.8119, -0.5688, 0.8084, 0.8705, 0.8124, 0.6874, 0.7812, 0.6874, 0.7853, 0.8705, 0.8438, 0.9375, 0.8281, 1.0, 0.8125, 0.9375, 0.8438, 0.875, 0.8438, 0.9375, 0.8125, 0.9375, 0.8125, 0.875, 0.8437, 0.8125, 0.8438, 0.875, 0.8125, 0.875, 0.8125, 0.8125, 0.8438, 0.75, 0.8437, 0.8125, 0.8125, 0.8125, 0.8125, 0.75, 0.8437, 0.6875, 0.8438, 0.75, 0.8125, 0.75, 0.8125, 0.6875, 0.8438, 0.625, 0.8437, 0.6875, 0.8125, 0.6875, 0.8125, 0.625, 0.8125, 0.75, 0.8125, 0.8125, 0.7812, 0.8125, 0.7812, 0.75, 0.8125, 0.6875, 0.8125, 0.75, 0.7812, 0.75, 0.7812, 0.6875, 0.8125, 0.625, 0.8125, 0.6875, 0.7812, 0.6875, 0.7812, 0.625, 0.8119, -0.5688, 0.8266, -2.426, 0.7672, -2.426, 0.7811, -0.5688, 0.8125, 0.9375, 0.7969, 1.0, 0.7812, 0.9375, 0.8125, 0.875, 0.8125, 0.9375, 0.7812, 0.9375, 0.7812, 0.875, 0.8125, 0.8125, 0.8125, 0.875, 0.7812, 0.875, 0.7812, 0.8125, 0.7505, -0.5688, 0.7641, -2.426, 0.7047, -2.426, 0.7193, -0.5688, 0.7812, 0.9375, 0.7656, 1.0, 0.75, 0.9375, 0.7812, 0.875, 0.7812, 0.9375, 0.75, 0.9375, 0.75, 0.875, 0.7812, 0.8125, 0.7812, 0.875, 0.75, 0.875, 0.75, 0.8125, 0.7812, 0.75, 0.7812, 0.8125, 0.75, 0.8125, 0.75, 0.75, 0.7812, 0.6875, 0.7812, 0.75, 0.75, 0.75, 0.75, 0.6875, 0.7812, 0.625, 0.7812, 0.6875, 0.75, 0.6875, 0.75, 0.625, 0.7147, 0.8705, 0.7188, 0.6874, 0.6876, 0.6874, 0.6916, 0.8705, 0.7047, -2.426, 0.7641, -2.426, 0.7459, 0.8705, 0.7228, 0.8705, 0.6734, -2.426, 0.7328, -2.426, 0.7147, 0.8705, 0.6916, 0.8705, 0.6422, -2.426, 0.7016, -2.426, 0.6834, 0.8705, 0.6603, 0.8705, 0.6109, -2.426, 0.6703, -2.426, 0.6522, 0.8705, 0.6291, 0.8705, 0.5797, -2.426, 0.6391, -2.426, 0.6209, 0.8705, 0.5978, 0.8705, 0.5484, -2.426, 0.6078, -2.426, 0.5897, 0.8705, 0.5666, 0.8705, 0.5172, -2.426, 0.5766, -2.426, 0.5584, 0.8705, 0.5353, 0.8705, 0.5272, 0.8705, 0.5041, 0.8705, 0.4859, -2.426, 0.5453, -2.426, 0.4547, -2.426, 0.5141, -2.426, 0.4959, 0.8705, 0.4728, 0.8705, 0.4647, 0.8705, 0.4416, 0.8705, 0.4234, -2.426, 0.4828, -2.426, 0.3922, -2.426, 0.4516, -2.426, 0.4334, 0.8705, 0.4103, 0.8705, 0.3609, -2.426, 0.4203, -2.426, 0.4022, 0.8705, 0.3791, 0.8705, 0.3297, -2.426, 0.3891, -2.426, 0.3709, 0.8705, 0.3478, 0.8705, 0.2984, -2.426, 0.3578, -2.426, 0.3397, 0.8705, 0.3166, 0.8705, 0.2672, -2.426, 0.3266, -2.426, 0.3084, 0.8705, 0.2853, 0.8705, 0.2359, -2.426, 0.2953, -2.426, 0.2772, 0.8705, 0.2541, 0.8705, 0.2047, -2.426, 0.2641, -2.426, 0.2459, 0.8705, 0.2228, 0.8705, 0.1734, -2.426, 0.2328, -2.426, 0.2147, 0.8705, 0.1916, 0.8705, 0.1422, -2.426, 0.2016, -2.426, 0.1834, 0.8705, 0.1603, 0.8705, 0.1109, -2.426, 0.1703, -2.426, 0.1522, 0.8705, 0.1291, 0.8705, 0.1209, 0.8705, 0.09781, 0.8705, 0.07968, -2.426, 0.1391, -2.426, 0.04843, -2.426, 0.1078, -2.426, 0.08969, 0.8705, 0.06656, 0.8705, 0.01718, -2.426, 0.07657, -2.426, 0.05844, 0.8705, 0.03531, 0.8705, -0.01407, -2.426, 0.04532, -2.426, 0.02719, 0.8705, 0.004061, 0.8705, 0.9547, -2.426, 1.014, -2.426, 0.9959, 0.8705, 0.9728, 0.8705, 0.9234, -2.426, 0.9828, -2.426, 0.9647, 0.8705, 0.9416, 0.8705, 0.8922, -2.426, 0.9516, -2.426, 0.9334, 0.8705, 0.9103, 0.8705, 0.8609, -2.426, 0.9203, -2.426, 0.9022, 0.8705, 0.8791, 0.8705, 0.8297, -2.426, 0.8891, -2.426, 0.8709, 0.8705, 0.8478, 0.8705, 0.7984, -2.426, 0.8578, -2.426, 0.8397, 0.8705, 0.8166, 0.8705, 0.7672, -2.426, 0.8266, -2.426, 0.8084, 0.8705, 0.7853, 0.8705, 0.7772, 0.8705, 0.7541, 0.8705, 0.7359, -2.426, 0.7953, -2.426, 0.7811, -0.5688, 0.7953, -2.426, 0.7359, -2.426, 0.7505, -0.5688, 0.0, 0.0, 0.0, 0.0, 0.0, 0.0, 0.0, 0.0, 0.0, 0.0, 0.0, 0.0, 0.0, 0.0, 0.0, 0.0, 0.0, 0.0, 0.0, 0.0, 0.0, 0.0, 0.0, 0.0, 0.0, 0.0, 0.0, 0.0, 0.0, 0.0, 0.0, 0.0, 0.0, 0.0, 0.0, 0.0, 0.0, 0.0, 0.0, 0.0, 0.0, 0.0, 0.0, 0.0, 0.0, 0.0, 0.0, 0.0, 0.0, 0.0, 0.0, 0.0, 0.0, 0.0, 0.0, 0.0, 0.0, 0.0, 0.0, 0.0, 0.0, 0.0, 0.0, 0.0, 0.0, 0.0, 0.0, 0.0, 0.0, 0.0, 0.0, 0.0, 0.0, 0.0, 0.0, 0.0, 0.0, 0.0, 0.0, 0.0, 0.0, 0.0, 0.0, 0.0, 0.0, 0.0, 0.0, 0.0, 0.0, 0.0, 0.0, 0.0, 0.0, 0.0, 0.0, 0.0, 0.0, 0.0, 0.0, 0.0, 0.0, 0.0, 0.0, 0.0, 0.0, 0.0, 0.0, 0.0, 0.0, 0.0, 0.0, 0.0, 0.0, 0.0, 0.0, 0.0, 0.0, 0.0, 0.0, 0.0, 0.0, 0.0, 0.0, 0.0, 0.0, 0.0, 0.0, 0.0, 0.0, 0.0, 0.0, 0.0, 0.0, 0.0, 0.0, 0.0, 0.0, 0.0, 0.0, 0.0, 0.0, 0.0, 0.0, 0.0, 0.0, 0.0, 0.0, 0.0, 0.0, 0.0, 0.0, 0.0, 0.0, 0.0, 0.0, 0.0, 0.0, 0.0, 0.0, 0.0, 0.0, 0.0, 0.0, 0.0, 0.0, 0.0, 0.0, 0.0, 0.0, 0.0, 0.0, 0.0, 0.0, 0.0, 0.0, 0.0, 0.0, 0.0, 0.0, 0.0, 0.0, 0.0, 0.0, 0.0, 0.0, 0.0, 0.0, 0.0, 0.0, 0.0, 0.0, 0.0, 0.0, 0.0, 0.0, 0.0, 0.0, 0.0, 0.0, 0.0, 0.0, 0.0, 0.0, 0.0, 0.0, 0.0, 0.0, 0.0, 0.0, 0.0, 0.0, 0.0, 0.0, 0.0, 0.0, 0.0, 0.0, 0.0, 0.0, 0.0, 0.0, 0.0, 0.0, 0.0, 0.0, 0.0, 0.0, 0.0, 0.0, 0.0, 0.0, 0.0, 0.0, 0.0, 0.0, 0.0, 0.0, 0.0, 0.0, 0.0, 0.0, 0.0, 0.0, 0.0])
me_sphere_001.materials.append(mat_material)
me_sphere_001.update()
me_cylinder_002 = bpy.data.meshes.new('Cylinder.002')
me_cylinder_002.from_pydata([(0.0, 0.3, -3.005), (-0.06769, 0.772, 2.998), (0.2598, -0.15, -3.005), (0.2597, -0.15, 3.005), (-0.2598, -0.15, -3.005), (-0.5951, 0.07708, 3.012)], [], [(0, 1, 3, 2), (2, 3, 5, 4), (4, 5, 1, 0)])
me_cylinder_002.polygons.foreach_set('use_smooth', [True] * 3)
_uv = me_cylinder_002.uv_layers.new(name='UVMap')
_uv.uv.foreach_set('vector', [1.0, 0.0, 1.0, 1.0, 0.6667, 1.0, 0.6667, 0.0, 0.6667, 0.0, 0.6667, 1.0, 0.3333, 1.0, 0.3333, 0.0, 0.3333, 0.0, 0.3333, 1.0, -5.96e-08, 1.0, -5.96e-08, 0.0])
me_cylinder_002.materials.append(mat_material)
me_cylinder_002.update()
me_cylinder_003 = bpy.data.meshes.new('Cylinder.003')
me_cylinder_003.from_pydata([(0.0, 0.3, -3.005), (0.04454, 0.7739, 2.998), (0.2598, -0.15, -3.005), (0.559, 0.07168, 3.012), (-0.2598, -0.15, -3.005), (-0.2598, -0.15, 3.005)], [], [(0, 1, 3, 2), (2, 3, 5, 4), (4, 5, 1, 0)])
me_cylinder_003.polygons.foreach_set('use_smooth', [True] * 3)
_uv = me_cylinder_003.uv_layers.new(name='UVMap')
_uv.uv.foreach_set('vector', [1.0, 0.0, 1.0, 1.0, 0.6667, 1.0, 0.6667, 0.0, 0.6667, 0.0, 0.6667, 1.0, 0.3333, 1.0, 0.3333, 0.0, 0.3333, 0.0, 0.3333, 1.0, -5.96e-08, 1.0, -5.96e-08, 0.0])
me_cylinder_003.materials.append(mat_material)
me_cylinder_003.update()
me_grid = bpy.data.meshes.new('Grid')
me_grid.from_pydata([(-1.179, -1.249, 0.2963), (-0.965, -1.408, 0.2525), (-0.7314, -1.576, 0.22), (-0.4496, -1.765, 0.2172), (-0.2179, -1.832, 0.1903), (-0.01806, -1.853, 0.1902), (0.1815, -1.826, 0.1886), (0.3987, -1.764, 0.2048), (0.6429, -1.627, 0.1899), (0.8432, -1.503, 0.2244), (1.036, -1.379, 0.2637), (-1.146, -1.105, 0.2528), (-0.9591, -1.274, 0.209), (-0.7513, -1.453, 0.1818), (-0.4994, -1.654, 0.1822), (-0.2317, -1.804, 0.2339), (-0.02155, -1.85, 0.2607), (0.1892, -1.792, 0.2211), (0.4273, -1.669, 0.1711), (0.6647, -1.507, 0.1477), (0.8498, -1.364, 0.1883), (1.027, -1.213, 0.2334), (-1.112, -0.9527, 0.215), (-0.9364, -1.153, 0.1914), (-0.7492, -1.363, 0.1871), (-0.5404, -1.585, 0.205), (-0.2701, -1.837, 0.354), (-0.02369, -1.926, 0.4431), (0.2141, -1.818, 0.3238), (0.4563, -1.604, 0.1844), (0.6609, -1.41, 0.1592), (0.8392, -1.225, 0.1819), (1.017, -1.031, 0.2058), (-1.078, -0.7879, 0.1825), (-0.9073, -1.033, 0.1983), (-0.7357, -1.292, 0.2365), (-0.5658, -1.565, 0.2968), (-0.3026, -1.883, 0.5202), (-0.02126, -1.984, 0.652), (0.2373, -1.867, 0.4754), (0.474, -1.577, 0.2537), (0.6464, -1.323, 0.2105), (0.8246, -1.076, 0.1942), (1.007, -0.832, 0.1804), (-1.048, -0.6057, 0.1557), (-0.8731, -0.8941, 0.2197), (-0.7029, -1.211, 0.3141), (-0.5473, -1.575, 0.4394), (-0.2869, -1.894, 0.703), (-0.02227, -1.967, 0.8313), (0.2266, -1.883, 0.6563), (0.4555, -1.592, 0.4064), (0.6231, -1.222, 0.2895), (0.8104, -0.9014, 0.2141), (1.0, -0.6178, 0.1568), (-1.026, -0.3938, 0.1353), (-0.8393, -0.7012, 0.2358), (-0.654, -1.052, 0.3806), (-0.456, -1.51, 0.5893), (-0.2364, -1.777, 0.8094), (-0.02555, -1.847, 0.8911), (0.1821, -1.762, 0.7831), (0.3853, -1.497, 0.5691), (0.5959, -1.024, 0.3484), (0.7996, -0.6682, 0.2186), (0.9963, -0.3854, 0.1351), (-1.019, -0.1231, 0.1025), (-0.8213, -0.4167, 0.2202), (-0.6287, -0.7331, 0.3728), (-0.4349, -1.079, 0.5387), (-0.2361, -1.353, 0.6994), (-0.03535, -1.46, 0.7633), (0.1653, -1.339, 0.6816), (0.3736, -1.048, 0.5072), (0.5954, -0.642, 0.3051), (0.8024, -0.3398, 0.1763), (1.0, -0.1191, 0.1156), (-1.025, 0.2185, 0.01194), (-0.8262, -0.0131, 0.1197), (-0.6228, -0.2863, 0.2923), (-0.4244, -0.5546, 0.5124), (-0.2307, -0.7248, 0.6401), (-0.03114, -0.7767, 0.6711), (0.1729, -0.6783, 0.6095), (0.3856, -0.4328, 0.4409), (0.629, -0.119, 0.1673), (0.8587, 0.1445, 0.04438), (1.027, 0.2094, 0.06493), (-1.029, 0.6304, -0.1108), (-0.8312, 0.4781, -0.05206), (-0.6245, 0.2231, 0.1103), (-0.4217, 0.01804, 0.2522), (-0.2278, -0.1632, 0.5153), (-0.02764, -0.2207, 0.5904), (0.1813, -0.1812, 0.4998), (0.4322, 0.003477, 0.1749), (0.7625, 0.5666, -0.1422), (0.9648, 0.9482, -0.2726), (1.11, 0.701, -0.1269), (-1.024, 1.281, -0.2861), (-0.8311, 1.103, -0.2498), (-0.6387, 0.6689, -0.1169), (-0.4197, 0.4555, 0.05613), (-0.214, 0.2916, 0.2407), (-0.01613, 0.1844, 0.2631), (0.2054, 0.1695, 0.1945), (0.4491, 0.4393, -0.09794), (0.7862, 1.208, -0.2965), (0.983, 1.647, -0.3976), (1.13, 1.33, -0.2539), (-1.003, 1.665, -0.2935), (-0.8166, 1.472, -0.2468), (-0.6417, 0.9089, -0.09983), (-0.4311, 0.9107, -0.0439), (-0.2347, 1.142, -0.02312), (-0.01896, 1.299, -0.1702), (0.213, 1.093, -0.02643), (0.3934, 0.7742, 0.04361), (0.7428, 1.162, -0.1305), (0.9505, 1.598, -0.2662), (1.104, 1.348, -0.1366)], [], [(0, 1, 12, 11), (1, 2, 13, 12), (2, 3, 14, 13), (3, 4, 15, 14), (4, 5, 16, 15), (5, 6, 17, 16), (6, 7, 18, 17), (7, 8, 19, 18), (8, 9, 20, 19), (9, 10, 21, 20), (11, 12, 23, 22), (12, 13, 24, 23), (13, 14, 25, 24), (14, 15, 26, 25), (15, 16, 27, 26), (16, 17, 28, 27), (17, 18, 29, 28), (18, 19, 30, 29), (19, 20, 31, 30), (20, 21, 32, 31), (22, 23, 34, 33), (23, 24, 35, 34), (24, 25, 36, 35), (25, 26, 37, 36), (26, 27, 38, 37), (27, 28, 39, 38), (28, 29, 40, 39), (29, 30, 41, 40), (30, 31, 42, 41), (31, 32, 43, 42), (33, 34, 45, 44), (34, 35, 46, 45), (35, 36, 47, 46), (36, 37, 48, 47), (37, 38, 49, 48), (38, 39, 50, 49), (39, 40, 51, 50), (40, 41, 52, 51), (41, 42, 53, 52), (42, 43, 54, 53), (44, 45, 56, 55), (45, 46, 57, 56), (46, 47, 58, 57), (47, 48, 59, 58), (48, 49, 60, 59), (49, 50, 61, 60), (50, 51, 62, 61), (51, 52, 63, 62), (52, 53, 64, 63), (53, 54, 65, 64), (55, 56, 67, 66), (56, 57, 68, 67), (57, 58, 69, 68), (58, 59, 70, 69), (59, 60, 71, 70), (60, 61, 72, 71), (61, 62, 73, 72), (62, 63, 74, 73), (63, 64, 75, 74), (64, 65, 76, 75), (66, 67, 78, 77), (67, 68, 79, 78), (68, 69, 80, 79), (69, 70, 81, 80), (70, 71, 82, 81), (71, 72, 83, 82), (72, 73, 84, 83), (73, 74, 85, 84), (74, 75, 86, 85), (75, 76, 87, 86), (77, 78, 89, 88), (78, 79, 90, 89), (79, 80, 91, 90), (80, 81, 92, 91), (81, 82, 93, 92), (82, 83, 94, 93), (83, 84, 95, 94), (84, 85, 96, 95), (85, 86, 97, 96), (86, 87, 98, 97), (88, 89, 100, 99), (89, 90, 101, 100), (90, 91, 102, 101), (91, 92, 103, 102), (92, 93, 104, 103), (93, 94, 105, 104), (94, 95, 106, 105), (95, 96, 107, 106), (96, 97, 108, 107), (97, 98, 109, 108), (99, 100, 111, 110), (100, 101, 112, 111), (101, 102, 113, 112), (102, 103, 114, 113), (103, 104, 115, 114), (104, 105, 116, 115), (105, 106, 117, 116), (106, 107, 118, 117), (107, 108, 119, 118), (108, 109, 120, 119)])
me_grid.polygons.foreach_set('use_smooth', [True] * 100)
_uv = me_grid.uv_layers.new(name='UVMap')
_uv.uv.foreach_set('vector', [0.0, 0.0, 0.1, 0.0, 0.1, 0.1, 0.0, 0.1, 0.1, 0.0, 0.2, 0.0, 0.2, 0.1, 0.1, 0.1, 0.2, 0.0, 0.3, 0.0, 0.3, 0.1, 0.2, 0.1, 0.3, 0.0, 0.4, 0.0, 0.4, 0.1, 0.3, 0.1, 0.4, 0.0, 0.5, 0.0, 0.5, 0.1, 0.4, 0.1, 0.5, 0.0, 0.6, 0.0, 0.6, 0.1, 0.5, 0.1, 0.6, 0.0, 0.7, 0.0, 0.7, 0.1, 0.6, 0.1, 0.7, 0.0, 0.8, 0.0, 0.8, 0.1, 0.7, 0.1, 0.8, 0.0, 0.9, 0.0, 0.9, 0.1, 0.8, 0.1, 0.9, 0.0, 1.0, 0.0, 1.0, 0.1, 0.9, 0.1, 0.0, 0.1, 0.1, 0.1, 0.1, 0.2, 0.0, 0.2, 0.1, 0.1, 0.2, 0.1, 0.2, 0.2, 0.1, 0.2, 0.2, 0.1, 0.3, 0.1, 0.3, 0.2, 0.2, 0.2, 0.3, 0.1, 0.4, 0.1, 0.4, 0.2, 0.3, 0.2, 0.4, 0.1, 0.5, 0.1, 0.5, 0.2, 0.4, 0.2, 0.5, 0.1, 0.6, 0.1, 0.6, 0.2, 0.5, 0.2, 0.6, 0.1, 0.7, 0.1, 0.7, 0.2, 0.6, 0.2, 0.7, 0.1, 0.8, 0.1, 0.8, 0.2, 0.7, 0.2, 0.8, 0.1, 0.9, 0.1, 0.9, 0.2, 0.8, 0.2, 0.9, 0.1, 1.0, 0.1, 1.0, 0.2, 0.9, 0.2, 0.0, 0.2, 0.1, 0.2, 0.1, 0.3, 0.0, 0.3, 0.1, 0.2, 0.2, 0.2, 0.2, 0.3, 0.1, 0.3, 0.2, 0.2, 0.3, 0.2, 0.3, 0.3, 0.2, 0.3, 0.3, 0.2, 0.4, 0.2, 0.4, 0.3, 0.3, 0.3, 0.4, 0.2, 0.5, 0.2, 0.5, 0.3, 0.4, 0.3, 0.5, 0.2, 0.6, 0.2, 0.6, 0.3, 0.5, 0.3, 0.6, 0.2, 0.7, 0.2, 0.7, 0.3, 0.6, 0.3, 0.7, 0.2, 0.8, 0.2, 0.8, 0.3, 0.7, 0.3, 0.8, 0.2, 0.9, 0.2, 0.9, 0.3, 0.8, 0.3, 0.9, 0.2, 1.0, 0.2, 1.0, 0.3, 0.9, 0.3, 0.0, 0.3, 0.1, 0.3, 0.1, 0.4, 0.0, 0.4, 0.1, 0.3, 0.2, 0.3, 0.2, 0.4, 0.1, 0.4, 0.2, 0.3, 0.3, 0.3, 0.3, 0.4, 0.2, 0.4, 0.3, 0.3, 0.4, 0.3, 0.4, 0.4, 0.3, 0.4, 0.4, 0.3, 0.5, 0.3, 0.5, 0.4, 0.4, 0.4, 0.5, 0.3, 0.6, 0.3, 0.6, 0.4, 0.5, 0.4, 0.6, 0.3, 0.7, 0.3, 0.7, 0.4, 0.6, 0.4, 0.7, 0.3, 0.8, 0.3, 0.8, 0.4, 0.7, 0.4, 0.8, 0.3, 0.9, 0.3, 0.9, 0.4, 0.8, 0.4, 0.9, 0.3, 1.0, 0.3, 1.0, 0.4, 0.9, 0.4, 0.0, 0.4, 0.1, 0.4, 0.1, 0.5, 0.0, 0.5, 0.1, 0.4, 0.2, 0.4, 0.2, 0.5, 0.1, 0.5, 0.2, 0.4, 0.3, 0.4, 0.3, 0.5, 0.2, 0.5, 0.3, 0.4, 0.4, 0.4, 0.4, 0.5, 0.3, 0.5, 0.4, 0.4, 0.5, 0.4, 0.5, 0.5, 0.4, 0.5, 0.5, 0.4, 0.6, 0.4, 0.6, 0.5, 0.5, 0.5, 0.6, 0.4, 0.7, 0.4, 0.7, 0.5, 0.6, 0.5, 0.7, 0.4, 0.8, 0.4, 0.8, 0.5, 0.7, 0.5, 0.8, 0.4, 0.9, 0.4, 0.9, 0.5, 0.8, 0.5, 0.9, 0.4, 1.0, 0.4, 1.0, 0.5, 0.9, 0.5, 0.0, 0.5, 0.1, 0.5, 0.1, 0.6, 0.0, 0.6, 0.1, 0.5, 0.2, 0.5, 0.2, 0.6, 0.1, 0.6, 0.2, 0.5, 0.3, 0.5, 0.3, 0.6, 0.2, 0.6, 0.3, 0.5, 0.4, 0.5, 0.4, 0.6, 0.3, 0.6, 0.4, 0.5, 0.5, 0.5, 0.5, 0.6, 0.4, 0.6, 0.5, 0.5, 0.6, 0.5, 0.6, 0.6, 0.5, 0.6, 0.6, 0.5, 0.7, 0.5, 0.7, 0.6, 0.6, 0.6, 0.7, 0.5, 0.8, 0.5, 0.8, 0.6, 0.7, 0.6, 0.8, 0.5, 0.9, 0.5, 0.9, 0.6, 0.8, 0.6, 0.9, 0.5, 1.0, 0.5, 1.0, 0.6, 0.9, 0.6, 0.0, 0.6, 0.1, 0.6, 0.1, 0.7, 0.0, 0.7, 0.1, 0.6, 0.2, 0.6, 0.2, 0.7, 0.1, 0.7, 0.2, 0.6, 0.3, 0.6, 0.3, 0.7, 0.2, 0.7, 0.3, 0.6, 0.4, 0.6, 0.4, 0.7, 0.3, 0.7, 0.4, 0.6, 0.5, 0.6, 0.5, 0.7, 0.4, 0.7, 0.5, 0.6, 0.6, 0.6, 0.6, 0.7, 0.5, 0.7, 0.6, 0.6, 0.7, 0.6, 0.7, 0.7, 0.6, 0.7, 0.7, 0.6, 0.8, 0.6, 0.8, 0.7, 0.7, 0.7, 0.8, 0.6, 0.9, 0.6, 0.9, 0.7, 0.8, 0.7, 0.9, 0.6, 1.0, 0.6, 1.0, 0.7, 0.9, 0.7, 0.0, 0.7, 0.1, 0.7, 0.1, 0.8, 0.0, 0.8, 0.1, 0.7, 0.2, 0.7, 0.2, 0.8, 0.1, 0.8, 0.2, 0.7, 0.3, 0.7, 0.3, 0.8, 0.2, 0.8, 0.3, 0.7, 0.4, 0.7, 0.4, 0.8, 0.3, 0.8, 0.4, 0.7, 0.5, 0.7, 0.5, 0.8, 0.4, 0.8, 0.5, 0.7, 0.6, 0.7, 0.6, 0.8, 0.5, 0.8, 0.6, 0.7, 0.7, 0.7, 0.7, 0.8, 0.6, 0.8, 0.7, 0.7, 0.8, 0.7, 0.8, 0.8, 0.7, 0.8, 0.8, 0.7, 0.9, 0.7, 0.9, 0.8, 0.8, 0.8, 0.9, 0.7, 1.0, 0.7, 1.0, 0.8, 0.9, 0.8, 0.0, 0.8, 0.1, 0.8, 0.1, 0.9, 0.0, 0.9, 0.1, 0.8, 0.2, 0.8, 0.2, 0.9, 0.1, 0.9, 0.2, 0.8, 0.3, 0.8, 0.3, 0.9, 0.2, 0.9, 0.3, 0.8, 0.4, 0.8, 0.4, 0.9, 0.3, 0.9, 0.4, 0.8, 0.5, 0.8, 0.5, 0.9, 0.4, 0.9, 0.5, 0.8, 0.6, 0.8, 0.6, 0.9, 0.5, 0.9, 0.6, 0.8, 0.7, 0.8, 0.7, 0.9, 0.6, 0.9, 0.7, 0.8, 0.8, 0.8, 0.8, 0.9, 0.7, 0.9, 0.8, 0.8, 0.9, 0.8, 0.9, 0.9, 0.8, 0.9, 0.9, 0.8, 1.0, 0.8, 1.0, 0.9, 0.9, 0.9, 0.0, 0.9, 0.1, 0.9, 0.1, 1.0, 0.0, 1.0, 0.1, 0.9, 0.2, 0.9, 0.2, 1.0, 0.1, 1.0, 0.2, 0.9, 0.3, 0.9, 0.3, 1.0, 0.2, 1.0, 0.3, 0.9, 0.4, 0.9, 0.4, 1.0, 0.3, 1.0, 0.4, 0.9, 0.5, 0.9, 0.5, 1.0, 0.4, 1.0, 0.5, 0.9, 0.6, 0.9, 0.6, 1.0, 0.5, 1.0, 0.6, 0.9, 0.7, 0.9, 0.7, 1.0, 0.6, 1.0, 0.7, 0.9, 0.8, 0.9, 0.8, 1.0, 0.7, 1.0, 0.8, 0.9, 0.9, 0.9, 0.9, 1.0, 0.8, 1.0, 0.9, 0.9, 1.0, 0.9, 1.0, 1.0, 0.9, 1.0])
me_grid.materials.append(mat_material)
me_grid.update()
me_cube = bpy.data.meshes.new('Cube')
me_cube.from_pydata([(-1.0, -1.0, -1.0), (-1.0, -1.0, 1.0), (-1.0, 1.0, -1.0), (-1.0, 1.0, 1.0), (1.0, -1.0, -1.0), (1.0, -1.0, 1.0), (1.0, 1.0, -1.0), (1.0, 1.0, 1.0)], [], [(0, 1, 3, 2), (2, 3, 7, 6), (6, 7, 5, 4), (4, 5, 1, 0), (2, 6, 4, 0), (7, 3, 1, 5)])
me_cube.polygons.foreach_set('use_smooth', [True] * 6)
_uv = me_cube.uv_layers.new(name='UVMap')
_uv.uv.foreach_set('vector', [0.375, 0.0, 0.625, 0.0, 0.625, 0.25, 0.375, 0.25, 0.375, 0.25, 0.625, 0.25, 0.625, 0.5, 0.375, 0.5, 0.375, 0.5, 0.625, 0.5, 0.625, 0.75, 0.375, 0.75, 0.375, 0.75, 0.625, 0.75, 0.625, 1.0, 0.375, 1.0, 0.125, 0.5, 0.375, 0.5, 0.375, 0.75, 0.125, 0.75, 0.625, 0.5, 0.875, 0.5, 0.875, 0.75, 0.625, 0.75])
me_cube.materials.append(mat_material)
me_cube.update()
me_cube_001 = bpy.data.meshes.new('Cube.001')
me_cube_001.from_pydata([(-8.449, -0.651, -1.606), (-1.0, -1.0, 1.0), (-8.31, 0.4463, -1.638), (-1.0, 1.0, 1.0), (1.0, -1.0, -1.0), (1.0, -1.0, 1.0), (1.203, 1.003, -0.9846), (1.0, 1.0, 1.0)], [], [(0, 1, 3, 2), (2, 3, 7, 6), (6, 7, 5, 4), (4, 5, 1, 0), (2, 6, 4, 0), (7, 3, 1, 5)])
me_cube_001.polygons.foreach_set('use_smooth', [True] * 6)
_uv = me_cube_001.uv_layers.new(name='UVMap')
_uv.uv.foreach_set('vector', [0.375, 0.0, 0.625, 0.0, 0.625, 0.25, 0.375, 0.25, 0.375, 0.25, 0.625, 0.25, 0.625, 0.5, 0.375, 0.5, 0.375, 0.5, 0.625, 0.5, 0.625, 0.75, 0.375, 0.75, 0.375, 0.75, 0.625, 0.75, 0.625, 1.0, 0.375, 1.0, 0.125, 0.5, 0.375, 0.5, 0.375, 0.75, 0.125, 0.75, 0.625, 0.5, 0.875, 0.5, 0.875, 0.75, 0.625, 0.75])
me_cube_001.materials.append(mat_material)
me_cube_001.update()
me_cube_002 = bpy.data.meshes.new('Cube.002')
me_cube_002.from_pydata([(-1.0, -1.0, -1.0), (-1.0, -1.0, 1.0), (-0.9427, 1.003, -0.9569), (-1.0, 1.0, 1.0), (9.228, -0.6499, -1.676), (1.0, -1.0, 1.0), (8.95, 0.4439, -1.658), (1.0, 1.0, 1.0)], [], [(0, 1, 3, 2), (2, 3, 7, 6), (6, 7, 5, 4), (4, 5, 1, 0), (2, 6, 4, 0), (7, 3, 1, 5)])
me_cube_002.polygons.foreach_set('use_smooth', [True] * 6)
_uv = me_cube_002.uv_layers.new(name='UVMap')
_uv.uv.foreach_set('vector', [0.375, 0.0, 0.625, 0.0, 0.625, 0.25, 0.375, 0.25, 0.375, 0.25, 0.625, 0.25, 0.625, 0.5, 0.375, 0.5, 0.375, 0.5, 0.625, 0.5, 0.625, 0.75, 0.375, 0.75, 0.375, 0.75, 0.625, 0.75, 0.625, 1.0, 0.375, 1.0, 0.125, 0.5, 0.375, 0.5, 0.375, 0.75, 0.125, 0.75, 0.625, 0.5, 0.875, 0.5, 0.875, 0.75, 0.625, 0.75])
me_cube_002.materials.append(mat_material)
me_cube_002.update()
me_cube_003 = bpy.data.meshes.new('Cube.003')
me_cube_003.from_pydata([(-1.0, -1.0, -1.0), (-1.0, -1.0, 1.0), (-1.0, 1.0, -1.0), (-1.0, 1.0, 1.0), (1.0, -1.0, -1.0), (1.0, -1.0, 1.0), (1.0, 1.0, -1.0), (1.0, 1.0, 1.0)], [], [(0, 1, 3, 2), (2, 3, 7, 6), (6, 7, 5, 4), (4, 5, 1, 0), (2, 6, 4, 0), (7, 3, 1, 5)])
me_cube_003.polygons.foreach_set('use_smooth', [True] * 6)
_uv = me_cube_003.uv_layers.new(name='UVMap')
_uv.uv.foreach_set('vector', [0.375, 0.0, 0.625, 0.0, 0.625, 0.25, 0.375, 0.25, 0.375, 0.25, 0.625, 0.25, 0.625, 0.5, 0.375, 0.5, 0.375, 0.5, 0.625, 0.5, 0.625, 0.75, 0.375, 0.75, 0.375, 0.75, 0.625, 0.75, 0.625, 1.0, 0.375, 1.0, 0.125, 0.5, 0.375, 0.5, 0.375, 0.75, 0.125, 0.75, 0.625, 0.5, 0.875, 0.5, 0.875, 0.75, 0.625, 0.75])
me_cube_003.materials.append(mat_material)
me_cube_003.update()
me_cylinder_001 = bpy.data.meshes.new('Cylinder.001')
me_cylinder_001.from_pydata([(0.0, 0.11, -1.0), (0.0, 0.11, 1.0), (0.09526, -0.055, -1.0), (0.09526, -0.055, 1.0), (-0.09526, -0.055, -1.0), (-0.09526, -0.055, 1.0)], [], [(0, 1, 3, 2), (2, 3, 5, 4), (4, 5, 1, 0)])
me_cylinder_001.polygons.foreach_set('use_smooth', [True] * 3)
_uv = me_cylinder_001.uv_layers.new(name='UVMap')
_uv.uv.foreach_set('vector', [1.0, 0.0, 1.0, 1.0, 0.6667, 1.0, 0.6667, 0.0, 0.6667, 0.0, 0.6667, 1.0, 0.3333, 1.0, 0.3333, 0.0, 0.3333, 0.0, 0.3333, 1.0, -5.96e-08, 1.0, -5.96e-08, 0.0])
me_cylinder_001.materials.append(mat_material)
me_cylinder_001.update()
me_cylinder_004 = bpy.data.meshes.new('Cylinder.004')
me_cylinder_004.from_pydata([(0.0, 0.11, -1.0), (0.0, 0.11, 1.0), (0.09526, -0.055, -1.0), (0.09526, -0.055, 1.0), (-0.09526, -0.055, -1.0), (-0.09526, -0.055, 1.0)], [], [(0, 1, 3, 2), (2, 3, 5, 4), (4, 5, 1, 0)])
me_cylinder_004.polygons.foreach_set('use_smooth', [True] * 3)
_uv = me_cylinder_004.uv_layers.new(name='UVMap')
_uv.uv.foreach_set('vector', [1.0, 0.0, 1.0, 1.0, 0.6667, 1.0, 0.6667, 0.0, 0.6667, 0.0, 0.6667, 1.0, 0.3333, 1.0, 0.3333, 0.0, 0.3333, 0.0, 0.3333, 1.0, -5.96e-08, 1.0, -5.96e-08, 0.0])
me_cylinder_004.materials.append(mat_material)
me_cylinder_004.update()
me_cube_005 = bpy.data.meshes.new('Cube.005')
me_cube_005.from_pydata([(-0.08, -0.08, -0.08), (-0.08, -0.08, 0.08), (-0.08, 0.08, -0.08), (-0.08, 0.08, 0.08), (0.08, -0.08, -0.08), (0.08, -0.08, 0.08), (0.08, 0.08, -0.08), (0.08, 0.08, 0.08)], [], [(0, 1, 3, 2), (2, 3, 7, 6), (6, 7, 5, 4), (4, 5, 1, 0), (2, 6, 4, 0), (7, 3, 1, 5)])
me_cube_005.polygons.foreach_set('use_smooth', [True] * 6)
_uv = me_cube_005.uv_layers.new(name='UVMap')
_uv.uv.foreach_set('vector', [0.375, 0.0, 0.625, 0.0, 0.625, 0.25, 0.375, 0.25, 0.375, 0.25, 0.625, 0.25, 0.625, 0.5, 0.375, 0.5, 0.375, 0.5, 0.625, 0.5, 0.625, 0.75, 0.375, 0.75, 0.375, 0.75, 0.625, 0.75, 0.625, 1.0, 0.375, 1.0, 0.125, 0.5, 0.375, 0.5, 0.375, 0.75, 0.125, 0.75, 0.625, 0.5, 0.875, 0.5, 0.875, 0.75, 0.625, 0.75])
me_cube_005.materials.append(mat_material)
me_cube_005.update()
me_cube_006 = bpy.data.meshes.new('Cube.006')
me_cube_006.from_pydata([(-0.08, -0.08, -0.08), (-0.08, -0.08, 0.08), (-0.08, 0.08, -0.08), (-0.08, 0.08, 0.08), (0.08, -0.08, -0.08), (0.08, -0.08, 0.08), (0.08, 0.08, -0.08), (0.08, 0.08, 0.08)], [], [(0, 1, 3, 2), (2, 3, 7, 6), (6, 7, 5, 4), (4, 5, 1, 0), (2, 6, 4, 0), (7, 3, 1, 5)])
me_cube_006.polygons.foreach_set('use_smooth', [True] * 6)
_uv = me_cube_006.uv_layers.new(name='UVMap')
_uv.uv.foreach_set('vector', [0.375, 0.0, 0.625, 0.0, 0.625, 0.25, 0.375, 0.25, 0.375, 0.25, 0.625, 0.25, 0.625, 0.5, 0.375, 0.5, 0.375, 0.5, 0.625, 0.5, 0.625, 0.75, 0.375, 0.75, 0.375, 0.75, 0.625, 0.75, 0.625, 1.0, 0.375, 1.0, 0.125, 0.5, 0.375, 0.5, 0.375, 0.75, 0.125, 0.75, 0.625, 0.5, 0.875, 0.5, 0.875, 0.75, 0.625, 0.75])
me_cube_006.materials.append(mat_material)
me_cube_006.update()
me_circle = bpy.data.meshes.new('Circle')
me_circle.from_pydata([(0.0, 1.0, 0.0), (-0.1951, 0.9808, 0.0), (-0.3827, 0.9239, 0.0), (-0.5556, 0.8315, 0.0), (-0.7071, 0.7071, 0.0), (-0.8315, 0.5556, 0.0), (-0.9239, 0.3827, 0.0), (-0.9808, 0.1951, 0.0), (-1.0, 0.0, 0.0), (-0.9808, -0.1951, 0.0), (-0.9239, -0.3827, 0.0), (-0.8315, -0.5556, 0.0), (-0.7071, -0.7071, 0.0), (-0.5556, -0.8315, 0.0), (-0.3827, -0.9239, 0.0), (-0.1951, -0.9808, 0.0), (0.0, -1.0, 0.0), (0.1951, -0.9808, 0.0), (0.3827, -0.9239, 0.0), (0.5556, -0.8315, 0.0), (0.7071, -0.7071, 0.0), (0.8315, -0.5556, 0.0), (0.9239, -0.3827, 0.0), (0.9808, -0.1951, 0.0), (1.0, 0.0, 0.0), (0.9808, 0.1951, 0.0), (0.9239, 0.3827, 0.0), (0.8315, 0.5556, 0.0), (0.7071, 0.7071, 0.0), (0.5556, 0.8315, 0.0), (0.3827, 0.9239, 0.0), (0.1951, 0.9808, 0.0), (-0.04265, 0.2834, -0.09081), (0.01701, 0.2892, -0.09081), (-0.1, 0.266, -0.09081), (-0.1529, 0.2377, -0.09081), (-0.1992, 0.1997, -0.09081), (-0.2373, 0.1533, -0.09081), (-0.2655, 0.1005, -0.09081), (-0.2829, 0.04308, -0.09081), (-0.2888, -0.01658, -0.09081), (-0.2829, -0.07624, -0.09081), (-0.2655, -0.1336, -0.09081), (-0.2373, -0.1865, -0.09081), (-0.1992, -0.2328, -0.09081), (-0.1529, -0.2709, -0.09081), (-0.1, -0.2991, -0.09081), (-0.04265, -0.3165, -0.09081), (0.01701, -0.3224, -0.09081), (0.07667, -0.3165, -0.09081), (0.134, -0.2991, -0.09081), (0.1869, -0.2709, -0.09081), (0.2333, -0.2328, -0.09081), (0.2713, -0.1865, -0.09081), (0.2996, -0.1336, -0.09081), (0.317, -0.07624, -0.09081), (0.3228, -0.01658, -0.09081), (0.317, 0.04308, -0.09081), (0.2996, 0.1005, -0.09081), (0.2713, 0.1533, -0.09081), (0.2333, 0.1997, -0.09081), (0.1869, 0.2377, -0.09081), (0.134, 0.266, -0.09081), (0.07667, 0.2834, -0.09081), (-0.1836, 0.8745, 0.3528), (-0.007081, 0.8919, 0.3528), (-0.3533, 0.823, 0.3528), (-0.5097, 0.7394, 0.3528), (-0.6468, 0.6269, 0.3528), (-0.7594, 0.4898, 0.3528), (-0.843, 0.3334, 0.3528), (-0.8944, 0.1636, 0.3528), (-0.9118, -0.01288, 0.3528), (-0.8944, -0.1894, 0.3528), (-0.843, -0.3591, 0.3528), (-0.7594, -0.5155, 0.3528), (-0.6468, -0.6526, 0.3528), (-0.5097, -0.7652, 0.3528), (-0.3533, -0.8488, 0.3528), (-0.1836, -0.9002, 0.3528), (-0.007081, -0.9176, 0.3528), (0.1694, -0.9002, 0.3528), (0.3392, -0.8488, 0.3528), (0.4956, -0.7652, 0.3528), (0.6327, -0.6526, 0.3528), (0.7452, -0.5155, 0.3528), (0.8288, -0.3591, 0.3528), (0.8803, -0.1894, 0.3528), (0.8977, -0.01288, 0.3528), (0.8803, 0.1636, 0.3528), (0.8288, 0.3334, 0.3528), (0.7452, 0.4898, 0.3528), (0.6327, 0.6269, 0.3528), (0.4956, 0.7394, 0.3528), (0.3392, 0.823, 0.3528), (0.1694, 0.8745, 0.3528), (-0.1588, 0.7981, 0.0), (0.0, 0.8138, 0.0), (-0.3114, 0.7518, 0.0), (-0.4521, 0.6766, 0.0), (-0.5754, 0.5754, 0.0), (-0.6766, 0.4521, 0.0), (-0.7518, 0.3114, 0.0), (-0.7981, 0.1588, 0.0), (-0.8138, 0.0, 0.0), (-0.7981, -0.1588, 0.0), (-0.7518, -0.3114, 0.0), (-0.6766, -0.4521, 0.0), (-0.5754, -0.5754, 0.0), (-0.4521, -0.6766, 0.0), (-0.3114, -0.7518, 0.0), (-0.1588, -0.7981, 0.0), (0.0, -0.8138, 0.0), (0.1588, -0.7981, 0.0), (0.3114, -0.7518, 0.0), (0.4521, -0.6766, 0.0), (0.5754, -0.5754, 0.0), (0.6766, -0.4521, 0.0), (0.7518, -0.3114, 0.0), (0.7981, -0.1588, 0.0), (0.8138, 0.0, 0.0), (0.7981, 0.1588, 0.0), (0.7518, 0.3114, 0.0), (0.6766, 0.4521, 0.0), (0.5754, 0.5754, 0.0), (0.4521, 0.6766, 0.0), (0.3114, 0.7518, 0.0), (0.1588, 0.7981, 0.0), (-0.1235, 0.7064, 0.3067), (0.01927, 0.7205, 0.3067), (-0.2608, 0.6648, 0.3067), (-0.3874, 0.5971, 0.3067), (-0.4983, 0.5061, 0.3067), (-0.5893, 0.3952, 0.3067), (-0.6569, 0.2687, 0.3067), (-0.6986, 0.1314, 0.3067), (-0.7126, -0.01141, 0.3067), (-0.6986, -0.1542, 0.3067), (-0.6569, -0.2915, 0.3067), (-0.5893, -0.418, 0.3067), (-0.4983, -0.5289, 0.3067), (-0.3874, -0.62, 0.3067), (-0.2608, -0.6876, 0.3067), (-0.1235, -0.7293, 0.3067), (0.01927, -0.7433, 0.3067), (0.1621, -0.7293, 0.3067), (0.2994, -0.6876, 0.3067), (0.4259, -0.62, 0.3067), (0.5368, -0.5289, 0.3067), (0.6278, -0.418, 0.3067), (0.6955, -0.2915, 0.3067), (0.7371, -0.1542, 0.3067), (0.7512, -0.01141, 0.3067), (0.7371, 0.1314, 0.3067), (0.6955, 0.2687, 0.3067), (0.6278, 0.3952, 0.3067), (0.5368, 0.5061, 0.3067), (0.4259, 0.5971, 0.3067), (0.2994, 0.6648, 0.3067), (0.1621, 0.7064, 0.3067), (-0.1361, 0.6844, 0.0), (0.0, 0.6979, 0.0), (-0.2671, 0.6447, 0.0), (-0.3877, 0.5802, 0.0), (-0.4935, 0.4935, 0.0), (-0.5802, 0.3877, 0.0), (-0.6447, 0.2671, 0.0), (-0.6844, 0.1361, 0.0), (-0.6979, 0.0, 0.0), (-0.6844, -0.1361, 0.0), (-0.6447, -0.2671, 0.0), (-0.5802, -0.3877, 0.0), (-0.4935, -0.4935, 0.0), (-0.3877, -0.5802, 0.0), (-0.2671, -0.6447, 0.0), (-0.1361, -0.6844, 0.0), (0.0, -0.6979, 0.0), (0.1361, -0.6844, 0.0), (0.2671, -0.6447, 0.0), (0.3877, -0.5802, 0.0), (0.4935, -0.4935, 0.0), (0.5802, -0.3877, 0.0), (0.6447, -0.2671, 0.0), (0.6844, -0.1361, 0.0), (0.6979, 0.0, 0.0), (0.6844, 0.1361, 0.0), (0.6447, 0.2671, 0.0), (0.5802, 0.3877, 0.0), (0.4935, 0.4935, 0.0), (0.3877, 0.5802, 0.0), (0.2671, 0.6447, 0.0), (0.1361, 0.6844, 0.0), (-0.1267, 0.6571, 0.2336), (0.005834, 0.6701, 0.2336), (-0.2542, 0.6184, 0.2336), (-0.3717, 0.5556, 0.2336), (-0.4747, 0.4711, 0.2336), (-0.5592, 0.3681, 0.2336), (-0.622, 0.2506, 0.2336), (-0.6607, 0.1231, 0.2336), (-0.6737, -0.00945, 0.2336), (-0.6607, -0.142, 0.2336), (-0.622, -0.2695, 0.2336), (-0.5592, -0.387, 0.2336), (-0.4747, -0.49, 0.2336), (-0.3717, -0.5745, 0.2336), (-0.2542, -0.6373, 0.2336), (-0.1267, -0.676, 0.2336), (0.005834, -0.689, 0.2336), (0.1384, -0.676, 0.2336), (0.2659, -0.6373, 0.2336), (0.3834, -0.5745, 0.2336), (0.4864, -0.49, 0.2336), (0.5709, -0.387, 0.2336), (0.6337, -0.2695, 0.2336), (0.6723, -0.142, 0.2336), (0.6854, -0.00945, 0.2336), (0.6723, 0.1231, 0.2336), (0.6337, 0.2506, 0.2336), (0.5709, 0.3681, 0.2336), (0.4864, 0.4711, 0.2336), (0.3834, 0.5556, 0.2336), (0.2659, 0.6184, 0.2336), (0.1384, 0.6571, 0.2336), (-0.1589, 0.01008, 1.377), (-1.475, 0.661, 1.084), (-0.1708, 0.01788, 0.3858), (0.3182, -0.2251, -0.0388), (-0.1078, 0.1168, 1.377), (-1.055, 0.5818, 0.6614), (-0.1197, 0.1246, 0.386), (0.3693, -0.1184, -0.03857)], [], [(32, 34, 35, 36, 37, 38, 39, 40, 41, 42, 43, 44, 45, 46, 47, 48, 49, 50, 51, 52, 53, 54, 55, 56, 57, 58, 59, 60, 61, 62, 63, 33), (64, 65, 0, 1), (66, 64, 1, 2), (67, 66, 2, 3), (68, 67, 3, 4), (69, 68, 4, 5), (70, 69, 5, 6), (71, 70, 6, 7), (72, 71, 7, 8), (73, 72, 8, 9), (74, 73, 9, 10), (75, 74, 10, 11), (76, 75, 11, 12), (77, 76, 12, 13), (78, 77, 13, 14), (79, 78, 14, 15), (80, 79, 15, 16), (81, 80, 16, 17), (82, 81, 17, 18), (83, 82, 18, 19), (84, 83, 19, 20), (85, 84, 20, 21), (86, 85, 21, 22), (87, 86, 22, 23), (88, 87, 23, 24), (89, 88, 24, 25), (90, 89, 25, 26), (91, 90, 26, 27), (92, 91, 27, 28), (93, 92, 28, 29), (94, 93, 29, 30), (95, 94, 30, 31), (65, 95, 31, 0), (96, 97, 65, 64), (98, 96, 64, 66), (99, 98, 66, 67), (100, 99, 67, 68), (101, 100, 68, 69), (102, 101, 69, 70), (103, 102, 70, 71), (104, 103, 71, 72), (105, 104, 72, 73), (106, 105, 73, 74), (107, 106, 74, 75), (108, 107, 75, 76), (109, 108, 76, 77), (110, 109, 77, 78), (111, 110, 78, 79), (112, 111, 79, 80), (113, 112, 80, 81), (114, 113, 81, 82), (115, 114, 82, 83), (116, 115, 83, 84), (117, 116, 84, 85), (118, 117, 85, 86), (119, 118, 86, 87), (120, 119, 87, 88), (121, 120, 88, 89), (122, 121, 89, 90), (123, 122, 90, 91), (124, 123, 91, 92), (125, 124, 92, 93), (126, 125, 93, 94), (127, 126, 94, 95), (97, 127, 95, 65), (128, 129, 97, 96), (130, 128, 96, 98), (131, 130, 98, 99), (132, 131, 99, 100), (133, 132, 100, 101), (134, 133, 101, 102), (135, 134, 102, 103), (136, 135, 103, 104), (137, 136, 104, 105), (138, 137, 105, 106), (139, 138, 106, 107), (140, 139, 107, 108), (141, 140, 108, 109), (142, 141, 109, 110), (143, 142, 110, 111), (144, 143, 111, 112), (145, 144, 112, 113), (146, 145, 113, 114), (147, 146, 114, 115), (148, 147, 115, 116), (149, 148, 116, 117), (150, 149, 117, 118), (151, 150, 118, 119), (152, 151, 119, 120), (153, 152, 120, 121), (154, 153, 121, 122), (155, 154, 122, 123), (156, 155, 123, 124), (157, 156, 124, 125), (158, 157, 125, 126), (159, 158, 126, 127), (129, 159, 127, 97), (160, 161, 129, 128), (162, 160, 128, 130), (163, 162, 130, 131), (164, 163, 131, 132), (165, 164, 132, 133), (166, 165, 133, 134), (167, 166, 134, 135), (168, 167, 135, 136), (169, 168, 136, 137), (170, 169, 137, 138), (171, 170, 138, 139), (172, 171, 139, 140), (173, 172, 140, 141), (174, 173, 141, 142), (175, 174, 142, 143), (176, 175, 143, 144), (177, 176, 144, 145), (178, 177, 145, 146), (179, 178, 146, 147), (180, 179, 147, 148), (181, 180, 148, 149), (182, 181, 149, 150), (183, 182, 150, 151), (184, 183, 151, 152), (185, 184, 152, 153), (186, 185, 153, 154), (187, 186, 154, 155), (188, 187, 155, 156), (189, 188, 156, 157), (190, 189, 157, 158), (191, 190, 158, 159), (161, 191, 159, 129), (192, 193, 161, 160), (194, 192, 160, 162), (195, 194, 162, 163), (196, 195, 163, 164), (197, 196, 164, 165), (198, 197, 165, 166), (199, 198, 166, 167), (200, 199, 167, 168), (201, 200, 168, 169), (202, 201, 169, 170), (203, 202, 170, 171), (204, 203, 171, 172), (205, 204, 172, 173), (206, 205, 173, 174), (207, 206, 174, 175), (208, 207, 175, 176), (209, 208, 176, 177), (210, 209, 177, 178), (211, 210, 178, 179), (212, 211, 179, 180), (213, 212, 180, 181), (214, 213, 181, 182), (215, 214, 182, 183), (216, 215, 183, 184), (217, 216, 184, 185), (218, 217, 185, 186), (219, 218, 186, 187), (220, 219, 187, 188), (221, 220, 188, 189), (222, 221, 189, 190), (223, 222, 190, 191), (193, 223, 191, 161), (32, 33, 193, 192), (34, 32, 192, 194), (35, 34, 194, 195), (36, 35, 195, 196), (37, 36, 196, 197), (38, 37, 197, 198), (39, 38, 198, 199), (40, 39, 199, 200), (41, 40, 200, 201), (42, 41, 201, 202), (43, 42, 202, 203), (44, 43, 203, 204), (45, 44, 204, 205), (46, 45, 205, 206), (47, 46, 206, 207), (48, 47, 207, 208), (49, 48, 208, 209), (50, 49, 209, 210), (51, 50, 210, 211), (52, 51, 211, 212), (53, 52, 212, 213), (54, 53, 213, 214), (55, 54, 214, 215), (56, 55, 215, 216), (57, 56, 216, 217), (58, 57, 217, 218), (59, 58, 218, 219), (60, 59, 219, 220), (61, 60, 220, 221), (62, 61, 221, 222), (63, 62, 222, 223), (33, 63, 223, 193), (224, 225, 227, 226), (226, 227, 231, 230), (230, 231, 229, 228), (228, 229, 225, 224), (226, 230, 228, 224), (231, 227, 225, 229)])
_uv = me_circle.uv_layers.new(name='UVMap')
_uv.uv.foreach_set('vector', [0.0, 0.0, 0.0, 0.0, 0.0, 0.0, 0.0, 0.0, 0.0, 0.0, 0.0, 0.0, 0.0, 0.0, 0.0, 0.0, 0.0, 0.0, 0.0, 0.0, 0.0, 0.0, 0.0, 0.0, 0.0, 0.0, 0.0, 0.0, 0.0, 0.0, 0.0, 0.0, 0.0, 0.0, 0.0, 0.0, 0.0, 0.0, 0.0, 0.0, 0.0, 0.0, 0.0, 0.0, 0.0, 0.0, 0.0, 0.0, 0.0, 0.0, 0.0, 0.0, 0.0, 0.0, 0.0, 0.0, 0.0, 0.0, 0.0, 0.0, 0.0, 0.0, 0.0, 0.0, 0.0, 0.0, 0.0, 0.0, 0.0, 0.0, 0.0, 0.0, 0.0, 0.0, 0.0, 0.0, 0.0, 0.0, 0.0, 0.0, 0.0, 0.0, 0.0, 0.0, 0.0, 0.0, 0.0, 0.0, 0.0, 0.0, 0.0, 0.0, 0.0, 0.0, 0.0, 0.0, 0.0, 0.0, 0.0, 0.0, 0.0, 0.0, 0.0, 0.0, 0.0, 0.0, 0.0, 0.0, 0.0, 0.0, 0.0, 0.0, 0.0, 0.0, 0.0, 0.0, 0.0, 0.0, 0.0, 0.0, 0.0, 0.0, 0.0, 0.0, 0.0, 0.0, 0.0, 0.0, 0.0, 0.0, 0.0, 0.0, 0.0, 0.0, 0.0, 0.0, 0.0, 0.0, 0.0, 0.0, 0.0, 0.0, 0.0, 0.0, 0.0, 0.0, 0.0, 0.0, 0.0, 0.0, 0.0, 0.0, 0.0, 0.0, 0.0, 0.0, 0.0, 0.0, 0.0, 0.0, 0.0, 0.0, 0.0, 0.0, 0.0, 0.0, 0.0, 0.0, 0.0, 0.0, 0.0, 0.0, 0.0, 0.0, 0.0, 0.0, 0.0, 0.0, 0.0, 0.0, 0.0, 0.0, 0.0, 0.0, 0.0, 0.0, 0.0, 0.0, 0.0, 0.0, 0.0, 0.0, 0.0, 0.0, 0.0, 0.0, 0.0, 0.0, 0.0, 0.0, 0.0, 0.0, 0.0, 0.0, 0.0, 0.0, 0.0, 0.0, 0.0, 0.0, 0.0, 0.0, 0.0, 0.0, 0.0, 0.0, 0.0, 0.0, 0.0, 0.0, 0.0, 0.0, 0.0, 0.0, 0.0, 0.0, 0.0, 0.0, 0.0, 0.0, 0.0, 0.0, 0.0, 0.0, 0.0, 0.0, 0.0, 0.0, 0.0, 0.0, 0.0, 0.0, 0.0, 0.0, 0.0, 0.0, 0.0, 0.0, 0.0, 0.0, 0.0, 0.0, 0.0, 0.0, 0.0, 0.0, 0.0, 0.0, 0.0, 0.0, 0.0, 0.0, 0.0, 0.0, 0.0, 0.0, 0.0, 0.0, 0.0, 0.0, 0.0, 0.0, 0.0, 0.0, 0.0, 0.0, 0.0, 0.0, 0.0, 0.0, 0.0, 0.0, 0.0, 0.0, 0.0, 0.0, 0.0, 0.0, 0.0, 0.0, 0.0, 0.0, 0.0, 0.0, 0.0, 0.0, 0.0, 0.0, 0.0, 0.0, 0.0, 0.0, 0.0, 0.0, 0.0, 0.0, 0.0, 0.0, 0.0, 0.0, 0.0, 0.0, 0.0, 0.0, 0.0, 0.0, 0.0, 0.0, 0.0, 0.0, 0.0, 0.0, 0.0, 0.0, 0.0, 0.0, 0.0, 0.0, 0.0, 0.0, 0.0, 0.0, 0.0, 0.0, 0.0, 0.0, 0.0, 0.0, 0.0, 0.0, 0.0, 0.0, 0.0, 0.0, 0.0, 0.0, 0.0, 0.0, 0.0, 0.0, 0.0, 0.0, 0.0, 0.0, 0.0, 0.0, 0.0, 0.0, 0.0, 0.0, 0.0, 0.0, 0.0, 0.0, 0.0, 0.0, 0.0, 0.0, 0.0, 0.0, 0.0, 0.0, 0.0, 0.0, 0.0, 0.0, 0.0, 0.0, 0.0, 0.0, 0.0, 0.0, 0.0, 0.0, 0.0, 0.0, 0.0, 0.0, 0.0, 0.0, 0.0, 0.0, 0.0, 0.0, 0.0, 0.0, 0.0, 0.0, 0.0, 0.0, 0.0, 0.0, 0.0, 0.0, 0.0, 0.0, 0.0, 0.0, 0.0, 0.0, 0.0, 0.0, 0.0, 0.0, 0.0, 0.0, 0.0, 0.0, 0.0, 0.0, 0.0, 0.0, 0.0, 0.0, 0.0, 0.0, 0.0, 0.0, 0.0, 0.0, 0.0, 0.0, 0.0, 0.0, 0.0, 0.0, 0.0, 0.0, 0.0, 0.0, 0.0, 0.0, 0.0, 0.0, 0.0, 0.0, 0.0, 0.0, 0.0, 0.0, 0.0, 0.0, 0.0, 0.0, 0.0, 0.0, 0.0, 0.0, 0.0, 0.0, 0.0, 0.0, 0.0, 0.0, 0.0, 0.0, 0.0, 0.0, 0.0, 0.0, 0.0, 0.0, 0.0, 0.0, 0.0, 0.0, 0.0, 0.0, 0.0, 0.0, 0.0, 0.0, 0.0, 0.0, 0.0, 0.0, 0.0, 0.0, 0.0, 0.0, 0.0, 0.0, 0.0, 0.0, 0.0, 0.0, 0.0, 0.0, 0.0, 0.0, 0.0, 0.0, 0.0, 0.0, 0.0, 0.0, 0.0, 0.0, 0.0, 0.0, 0.0, 0.0, 0.0, 0.0, 0.0, 0.0, 0.0, 0.0, 0.0, 0.0, 0.0, 0.0, 0.0, 0.0, 0.0, 0.0, 0.0, 0.0, 0.0, 0.0, 0.0, 0.0, 0.0, 0.0, 0.0, 0.0, 0.0, 0.0, 0.0, 0.0, 0.0, 0.0, 0.0, 0.0, 0.0, 0.0, 0.0, 0.0, 0.0, 0.0, 0.0, 0.0, 0.0, 0.0, 0.0, 0.0, 0.0, 0.0, 0.0, 0.0, 0.0, 0.0, 0.0, 0.0, 0.0, 0.0, 0.0, 0.0, 0.0, 0.0, 0.0, 0.0, 0.0, 0.0, 0.0, 0.0, 0.0, 0.0, 0.0, 0.0, 0.0, 0.0, 0.0, 0.0, 0.0, 0.0, 0.0, 0.0, 0.0, 0.0, 0.0, 0.0, 0.0, 0.0, 0.0, 0.0, 0.0, 0.0, 0.0, 0.0, 0.0, 0.0, 0.0, 0.0, 0.0, 0.0, 0.0, 0.0, 0.0, 0.0, 0.0, 0.0, 0.0, 0.0, 0.0, 0.0, 0.0, 0.0, 0.0, 0.0, 0.0, 0.0, 0.0, 0.0, 0.0, 0.0, 0.0, 0.0, 0.0, 0.0, 0.0, 0.0, 0.0, 0.0, 0.0, 0.0, 0.0, 0.0, 0.0, 0.0, 0.0, 0.0, 0.0, 0.0, 0.0, 0.0, 0.0, 0.0, 0.0, 0.0, 0.0, 0.0, 0.0, 0.0, 0.0, 0.0, 0.0, 0.0, 0.0, 0.0, 0.0, 0.0, 0.0, 0.0, 0.0, 0.0, 0.0, 0.0, 0.0, 0.0, 0.0, 0.0, 0.0, 0.0, 0.0, 0.0, 0.0, 0.0, 0.0, 0.0, 0.0, 0.0, 0.0, 0.0, 0.0, 0.0, 0.0, 0.0, 0.0, 0.0, 0.0, 0.0, 0.0, 0.0, 0.0, 0.0, 0.0, 0.0, 0.0, 0.0, 0.0, 0.0, 0.0, 0.0, 0.0, 0.0, 0.0, 0.0, 0.0, 0.0, 0.0, 0.0, 0.0, 0.0, 0.0, 0.0, 0.0, 0.0, 0.0, 0.0, 0.0, 0.0, 0.0, 0.0, 0.0, 0.0, 0.0, 0.0, 0.0, 0.0, 0.0, 0.0, 0.0, 0.0, 0.0, 0.0, 0.0, 0.0, 0.0, 0.0, 0.0, 0.0, 0.0, 0.0, 0.0, 0.0, 0.0, 0.0, 0.0, 0.0, 0.0, 0.0, 0.0, 0.0, 0.0, 0.0, 0.0, 0.0, 0.0, 0.0, 0.0, 0.0, 0.0, 0.0, 0.0, 0.0, 0.0, 0.0, 0.0, 0.0, 0.0, 0.0, 0.0, 0.0, 0.0, 0.0, 0.0, 0.0, 0.0, 0.0, 0.0, 0.0, 0.0, 0.0, 0.0, 0.0, 0.0, 0.0, 0.0, 0.0, 0.0, 0.0, 0.0, 0.0, 0.0, 0.0, 0.0, 0.0, 0.0, 0.0, 0.0, 0.0, 0.0, 0.0, 0.0, 0.0, 0.0, 0.0, 0.0, 0.0, 0.0, 0.0, 0.0, 0.0, 0.0, 0.0, 0.0, 0.0, 0.0, 0.0, 0.0, 0.0, 0.0, 0.0, 0.0, 0.0, 0.0, 0.0, 0.0, 0.0, 0.0, 0.0, 0.0, 0.0, 0.0, 0.0, 0.0, 0.0, 0.0, 0.0, 0.0, 0.0, 0.0, 0.0, 0.0, 0.0, 0.0, 0.0, 0.0, 0.0, 0.0, 0.0, 0.0, 0.0, 0.0, 0.0, 0.0, 0.0, 0.0, 0.0, 0.0, 0.0, 0.0, 0.0, 0.0, 0.0, 0.0, 0.0, 0.0, 0.0, 0.0, 0.0, 0.0, 0.0, 0.0, 0.0, 0.0, 0.0, 0.0, 0.0, 0.0, 0.0, 0.0, 0.0, 0.0, 0.0, 0.0, 0.0, 0.0, 0.0, 0.0, 0.0, 0.0, 0.0, 0.0, 0.0, 0.0, 0.0, 0.0, 0.0, 0.0, 0.0, 0.0, 0.0, 0.0, 0.0, 0.0, 0.0, 0.0, 0.0, 0.0, 0.0, 0.0, 0.0, 0.0, 0.0, 0.0, 0.0, 0.0, 0.0, 0.0, 0.0, 0.0, 0.0, 0.0, 0.0, 0.0, 0.0, 0.0, 0.0, 0.0, 0.0, 0.0, 0.0, 0.0, 0.0, 0.0, 0.0, 0.0, 0.0, 0.0, 0.0, 0.0, 0.0, 0.0, 0.0, 0.0, 0.0, 0.0, 0.0, 0.0, 0.0, 0.0, 0.0, 0.0, 0.0, 0.0, 0.0, 0.0, 0.0, 0.0, 0.0, 0.0, 0.0, 0.0, 0.0, 0.0, 0.0, 0.0, 0.0, 0.0, 0.0, 0.0, 0.0, 0.0, 0.0, 0.0, 0.0, 0.0, 0.0, 0.0, 0.0, 0.0, 0.0, 0.0, 0.0, 0.0, 0.0, 0.0, 0.0, 0.0, 0.0, 0.0, 0.0, 0.0, 0.0, 0.0, 0.0, 0.0, 0.0, 0.0, 0.0, 0.0, 0.0, 0.0, 0.0, 0.0, 0.0, 0.0, 0.0, 0.0, 0.0, 0.0, 0.0, 0.0, 0.0, 0.0, 0.0, 0.0, 0.0, 0.0, 0.0, 0.0, 0.0, 0.0, 0.0, 0.0, 0.0, 0.0, 0.0, 0.0, 0.0, 0.0, 0.0, 0.0, 0.0, 0.0, 0.0, 0.0, 0.0, 0.0, 0.0, 0.0, 0.0, 0.0, 0.0, 0.0, 0.0, 0.0, 0.0, 0.0, 0.0, 0.0, 0.0, 0.0, 0.0, 0.0, 0.0, 0.0, 0.0, 0.0, 0.0, 0.0, 0.0, 0.0, 0.0, 0.0, 0.0, 0.0, 0.0, 0.0, 0.0, 0.0, 0.0, 0.0, 0.0, 0.0, 0.0, 0.0, 0.0, 0.0, 0.0, 0.0, 0.0, 0.0, 0.0, 0.0, 0.0, 0.0, 0.0, 0.0, 0.0, 0.0, 0.0, 0.0, 0.0, 0.0, 0.0, 0.0, 0.0, 0.0, 0.0, 0.0, 0.0, 0.0, 0.0, 0.0, 0.0, 0.0, 0.0, 0.0, 0.0, 0.0, 0.0, 0.0, 0.0, 0.0, 0.0, 0.0, 0.0, 0.0, 0.0, 0.0, 0.0, 0.0, 0.0, 0.0, 0.0, 0.0, 0.0, 0.0, 0.0, 0.0, 0.0, 0.0, 0.0, 0.0, 0.0, 0.0, 0.0, 0.0, 0.0, 0.0, 0.0, 0.0, 0.0, 0.0, 0.0, 0.0, 0.0, 0.0, 0.0, 0.0, 0.0, 0.0, 0.0, 0.0, 0.0, 0.0, 0.0, 0.0, 0.0, 0.0, 0.0, 0.0, 0.0, 0.0, 0.0, 0.0, 0.0, 0.0, 0.0, 0.0, 0.0, 0.0, 0.0, 0.0, 0.0, 0.0, 0.0, 0.0, 0.0, 0.0, 0.0, 0.0, 0.0, 0.0, 0.0, 0.0, 0.0, 0.0, 0.0, 0.0, 0.0, 0.0, 0.0, 0.0, 0.0, 0.0, 0.0, 0.0, 0.0, 0.0, 0.0, 0.0, 0.0, 0.0, 0.0, 0.0, 0.0, 0.0, 0.0, 0.0, 0.0, 0.0, 0.0, 0.0, 0.0, 0.0, 0.0, 0.0, 0.0, 0.0, 0.0, 0.0, 0.0, 0.0, 0.0, 0.0, 0.0, 0.0, 0.0, 0.0, 0.0, 0.0, 0.0, 0.0, 0.0, 0.0, 0.0, 0.0, 0.0, 0.0, 0.0, 0.0, 0.0, 0.0, 0.0, 0.0, 0.0, 0.0, 0.0, 0.0, 0.0, 0.0, 0.0, 0.0, 0.0, 0.0, 0.0, 0.0, 0.0, 0.0, 0.0, 0.0, 0.0, 0.0, 0.0, 0.0, 0.0, 0.0, 0.0, 0.0, 0.0, 0.0, 0.0, 0.0, 0.0, 0.0, 0.0, 0.0, 0.0, 0.0, 0.0, 0.0, 0.0, 0.0, 0.0, 0.0, 0.0, 0.0, 0.0, 0.0, 0.0, 0.0, 0.0, 0.0, 0.0, 0.0, 0.0, 0.0, 0.0, 0.0, 0.0, 0.0, 0.0, 0.0, 0.0, 0.0, 0.0, 0.0, 0.0, 0.0, 0.0, 0.0, 0.0, 0.0, 0.0, 0.0, 0.0, 0.0, 0.0, 0.0, 0.0, 0.0, 0.0, 0.0, 0.0, 0.0, 0.0, 0.0, 0.0, 0.0, 0.0, 0.0, 0.0, 0.0, 0.0, 0.0, 0.0, 0.0, 0.0, 0.0, 0.0, 0.0, 0.0, 0.0, 0.0, 0.0, 0.0, 0.0, 0.0, 0.0, 0.0, 0.0, 0.0, 0.0, 0.0, 0.0, 0.0, 0.0, 0.0, 0.0, 0.0, 0.0, 0.0, 0.0, 0.0, 0.0, 0.0, 0.0, 0.0, 0.0, 0.0, 0.0, 0.0, 0.0, 0.0, 0.0, 0.0, 0.0, 0.0, 0.0, 0.0, 0.0, 0.0, 0.0, 0.0, 0.0, 0.0, 0.0, 0.0, 0.0, 0.0, 0.0, 0.0, 0.0, 0.0, 0.0, 0.0, 0.0, 0.0, 0.0, 0.0, 0.0, 0.0, 0.0, 0.0, 0.0, 0.0, 0.0, 0.0, 0.0, 0.0, 0.0, 0.0, 0.0, 0.0, 0.0, 0.0, 0.0, 0.0, 0.0, 0.0, 0.0, 0.0, 0.0, 0.0, 0.0, 0.0, 0.0, 0.0, 0.0, 0.0, 0.0, 0.0, 0.0, 0.0, 0.0, 0.0, 0.0, 0.0, 0.0, 0.0, 0.0, 0.0, 0.0, 0.0, 0.0, 0.0, 0.0, 0.0, 0.0, 0.0, 0.0, 0.0, 0.0, 0.0, 0.0, 0.0, 0.0, 0.0, 0.0, 0.0, 0.0, 0.0, 0.0, 0.0, 0.0, 0.0, 0.0, 0.0, 0.0, 0.0, 0.0, 0.0, 0.0, 0.0, 0.0, 0.0, 0.0, 0.0, 0.0, 0.0, 0.0, 0.0, 0.0, 0.0, 0.0, 0.0, 0.0, 0.0, 0.0, 0.0, 0.0, 0.0, 0.0, 0.0, 0.0, 0.0, 0.0, 0.0, 0.0, 0.0, 0.0, 0.0, 0.0, 0.0, 0.0, 0.0, 0.0, 0.0, 0.0, 0.0, 0.0, 0.0, 0.0, 0.0, 0.0, 0.0, 0.0, 0.0, 0.0, 0.0, 0.0, 0.0, 0.0, 0.0, 0.0, 0.0, 0.0, 0.0, 0.0, 0.0, 0.0, 0.0, 0.0, 0.0, 0.0, 0.0, 0.0, 0.0, 0.0, 0.0, 0.0, 0.0, 0.0, 0.0, 0.0, 0.0, 0.0, 0.0, 0.0, 0.0, 0.0, 0.0, 0.0, 0.0, 0.0, 0.0, 0.0, 0.0, 0.0, 0.0, 0.0, 0.0, 0.0, 0.0, 0.0, 0.0, 0.0, 0.0, 0.0, 0.0, 0.0, 0.0, 0.0, 0.0, 0.0, 0.0, 0.0, 0.0, 0.0, 0.0, 0.0, 0.0, 0.0, 0.0, 0.0, 0.0, 0.0, 0.0, 0.0, 0.0, 0.0, 0.0, 0.0, 0.0, 0.0, 0.0, 0.375, 0.0, 0.625, 0.0, 0.625, 0.25, 0.375, 0.25, 0.375, 0.25, 0.625, 0.25, 0.625, 0.5, 0.375, 0.5, 0.375, 0.5, 0.625, 0.5, 0.625, 0.75, 0.375, 0.75, 0.375, 0.75, 0.625, 0.75, 0.625, 1.0, 0.375, 1.0, 0.125, 0.5, 0.375, 0.5, 0.375, 0.75, 0.125, 0.75, 0.625, 0.5, 0.875, 0.5, 0.875, 0.75, 0.625, 0.75])
me_circle.materials.append(mat_material)
me_circle.update()

# ---- objects
ob_ship_body = bpy.data.objects.new('Ship Body', me_sphere_001)
ob_gun_1 = bpy.data.objects.new('Gun 1', me_cylinder_002)
ob_gun_2 = bpy.data.objects.new('Gun 2', me_cylinder_003)
ob_driving_seat = bpy.data.objects.new('Driving Seat', me_grid)
ob_gun_stripe_4 = bpy.data.objects.new('Gun Stripe 4', me_cube)
ob_gun_stripe_3 = bpy.data.objects.new('Gun Stripe 3', me_cube_001)
ob_gun_stripes_2 = bpy.data.objects.new('Gun Stripes 2', me_cube_002)
ob_gun_stripes_1 = bpy.data.objects.new('Gun Stripes 1', me_cube_003)
ob_cylinder = bpy.data.objects.new('Cylinder', me_cylinder_001)
ob_cylinder_001 = bpy.data.objects.new('Cylinder.001', me_cylinder_004)
ob_cube = bpy.data.objects.new('Cube', me_cube_005)
ob_cube_001 = bpy.data.objects.new('Cube.001', me_cube_006)
ob_spot = bpy.data.objects.new('Spot', light_spot_001)
ob_area = bpy.data.objects.new('Area', light_area)
ob_radar = bpy.data.objects.new('radar', me_circle)

# ---- transforms, parenting, visibility, modifiers, constraints
ob_ship_body.location = (-0.01449, -3.918, -1.506)
ob_ship_body.rotation_euler = (-0.01, -0.0, -0.1769)
ob_gun_1.location = (0.9367, 7.647, -0.8293)
ob_gun_1.rotation_euler = (-1.55, -0.0, 0.0)
ob_gun_1.scale = (0.6006, 0.6185, 2.785)
_m = ob_gun_1.modifiers.new('Solidify', 'SOLIDIFY')
_m.thickness = 0.11
_c = ob_gun_1.constraints.new('CHILD_OF'); _c.name = 'Child Of'
_c.target = ob_ship_body
_c.set_inverse_pending = False
_c.inverse_matrix = ((0.9844, -0.176, 1.164e-10, 0.1273), (0.176, 0.9843, -0.01, -0.6448), (0.00176, 0.009844, 0.9999, 1.5), (-0.0, 0.0, -0.0, 1.0))
ob_gun_2.location = (-1.037, 7.723, -0.8293)
ob_gun_2.rotation_euler = (-1.55, -0.0, 0.0)
ob_gun_2.scale = (0.6006, 0.6179, 2.771)
_m = ob_gun_2.modifiers.new('Solidify', 'SOLIDIFY')
_m.thickness = 0.11
_c = ob_gun_2.constraints.new('CHILD_OF'); _c.name = 'Child Of'
_c.target = ob_ship_body
_c.set_inverse_pending = False
_c.inverse_matrix = ((0.9844, -0.176, 1.164e-10, 0.1273), (0.176, 0.9843, -0.01, -0.6448), (0.00176, 0.009844, 0.9999, 1.5), (-0.0, 0.0, -0.0, 1.0))
ob_driving_seat.location = (0.0066, 1.537, -0.6197)
_c = ob_driving_seat.constraints.new('CHILD_OF'); _c.name = 'Child Of'
_c.target = ob_ship_body
_c.set_inverse_pending = False
_c.inverse_matrix = ((0.9844, -0.176, 1.164e-10, 0.1273), (0.176, 0.9843, -0.01, -0.6448), (0.00176, 0.009844, 0.9999, 1.5), (-0.0, 0.0, -0.0, 1.0))
ob_gun_stripe_4.location = (0.3558, 3.721, -0.6797)
ob_gun_stripe_4.rotation_euler = (0.02375, -0.1259, -0.002982)
ob_gun_stripe_4.scale = (0.02961, 0.6428, -0.05232)
_c = ob_gun_stripe_4.constraints.new('CHILD_OF'); _c.name = 'Child Of'
_c.target = ob_ship_body
_c.set_inverse_pending = False
_c.inverse_matrix = ((0.9844, -0.176, 1.164e-10, 0.1273), (0.176, 0.9843, -0.01, -0.6448), (0.00176, 0.009844, 0.9999, 1.5), (-0.0, 0.0, -0.0, 1.0))
ob_gun_stripe_3.location = (0.2526, 3.722, -0.7012)
ob_gun_stripe_3.rotation_euler = (0.02375, -0.1259, -0.002982)
ob_gun_stripe_3.scale = (0.02961, 0.6428, -0.05232)
_c = ob_gun_stripe_3.constraints.new('CHILD_OF'); _c.name = 'Child Of'
_c.target = ob_ship_body
_c.set_inverse_pending = False
_c.inverse_matrix = ((0.9844, -0.176, 1.164e-10, 0.1273), (0.176, 0.9843, -0.01, -0.6448), (0.00176, 0.009844, 0.9999, 1.5), (-0.0, 0.0, -0.0, 1.0))
ob_gun_stripes_2.location = (-0.2795, 3.723, -0.6903)
ob_gun_stripes_2.rotation_euler = (0.02288, 0.1648, -0.002999)
ob_gun_stripes_2.scale = (0.02961, 0.6428, -0.05232)
_c = ob_gun_stripes_2.constraints.new('CHILD_OF'); _c.name = 'Child Of'
_c.target = ob_ship_body
_c.set_inverse_pending = False
_c.inverse_matrix = ((0.9844, -0.176, 1.164e-10, 0.1273), (0.176, 0.9843, -0.01, -0.6448), (0.00176, 0.009844, 0.9999, 1.5), (-0.0, 0.0, -0.0, 1.0))
ob_gun_stripes_1.location = (-0.3918, 3.724, -0.6749)
ob_gun_stripes_1.rotation_euler = (0.02288, 0.1648, -0.002999)
ob_gun_stripes_1.scale = (0.02961, 0.6428, -0.05232)
_c = ob_gun_stripes_1.constraints.new('CHILD_OF'); _c.name = 'Child Of'
_c.target = ob_ship_body
_c.set_inverse_pending = False
_c.inverse_matrix = ((0.9844, -0.176, 1.164e-10, 0.1273), (0.176, 0.9843, -0.01, -0.6448), (0.00176, 0.009844, 0.9999, 1.5), (-0.0, 0.0, -0.0, 1.0))
ob_cylinder.location = (-0.6173, 1.637, -0.4672)
ob_cylinder.rotation_euler = (1.573, -0.0, 0.0)
ob_cylinder.scale = (1.0, 0.4157, 1.0)
_m = ob_cylinder.modifiers.new('Solidify', 'SOLIDIFY')
_m.thickness = 0.05
_c = ob_cylinder.constraints.new('CHILD_OF'); _c.name = 'Child Of'
_c.target = ob_ship_body
_c.set_inverse_pending = False
_c.inverse_matrix = ((0.9844, -0.176, 1.164e-10, 0.1273), (0.176, 0.9843, -0.01, -0.6448), (0.00176, 0.009844, 0.9999, 1.5), (-0.0, 0.0, -0.0, 1.0))
ob_cylinder_001.location = (0.606, 1.638, -0.4672)
ob_cylinder_001.rotation_euler = (1.57, -0.0, 0.0)
ob_cylinder_001.scale = (1.0, 0.4157, 1.0)
_m = ob_cylinder_001.modifiers.new('Solidify', 'SOLIDIFY')
_m.thickness = 0.04
_c = ob_cylinder_001.constraints.new('CHILD_OF'); _c.name = 'Child Of'
_c.target = ob_ship_body
_c.set_inverse_pending = False
_c.inverse_matrix = ((0.9844, -0.176, 1.164e-10, 0.1273), (0.176, 0.9843, -0.01, -0.6448), (0.00176, 0.009844, 0.9999, 1.5), (-0.0, 0.0, -0.0, 1.0))
ob_cube.location = (-0.2263, 0.1386, 0.2417)
ob_cube.rotation_euler = (0.0, 0.6532, 0.0)
ob_cube.scale = (4.122, 1.0, 0.3006)
_c = ob_cube.constraints.new('CHILD_OF'); _c.name = 'Child Of'
_c.target = ob_ship_body
_c.set_inverse_pending = False
_c.inverse_matrix = ((0.9844, -0.176, 1.164e-10, 0.1273), (0.176, 0.9843, -0.01, -0.6448), (0.00176, 0.009844, 0.9999, 1.5), (-0.0, 0.0, -0.0, 1.0))
ob_cube_001.location = (0.1722, 0.1386, 0.2417)
ob_cube_001.rotation_euler = (-0.0, 2.489, -0.0)
ob_cube_001.scale = (4.122, 1.0, 0.3006)
_c = ob_cube_001.constraints.new('CHILD_OF'); _c.name = 'Child Of'
_c.target = ob_ship_body
_c.set_inverse_pending = False
_c.inverse_matrix = ((0.9844, -0.176, 1.164e-10, 0.1273), (0.176, 0.9843, -0.01, -0.6448), (0.00176, 0.009844, 0.9999, 1.5), (-0.0, 0.0, -0.0, 1.0))
ob_spot.location = (0.003593, -9.009, 9.493)
ob_spot.rotation_euler = (0.7377, -0.0, 0.0)
ob_spot.scale = (0.6185, 1.0, 1.0)
_c = ob_spot.constraints.new('CHILD_OF'); _c.name = 'Child Of'
_c.target = ob_ship_body
_c.set_inverse_pending = False
_c.inverse_matrix = ((0.9844, -0.176, 1.164e-10, 0.1273), (0.176, 0.9843, -0.01, -0.6448), (0.00176, 0.009844, 0.9999, 1.5), (-0.0, 0.0, -0.0, 1.0))
ob_area.location = (0.005672, 3.637, -0.5962)
ob_area.scale = (1.0, 3.786, 1.0)
_c = ob_area.constraints.new('CHILD_OF'); _c.name = 'Child Of'
_c.target = ob_ship_body
_c.set_inverse_pending = False
_c.inverse_matrix = ((0.9844, -0.176, 1.164e-10, 0.1273), (0.176, 0.9843, -0.01, -0.6448), (0.00176, 0.009844, 0.9999, 1.5), (-0.0, 0.0, -0.0, 1.0))
ob_radar.location = (-0.03891, 0.1472, 0.7398)
ob_radar.rotation_euler = (1.538, 1.124, 3.164)
ob_radar.scale = (-0.4946, -0.4946, -0.4946)
_c = ob_radar.constraints.new('CHILD_OF'); _c.name = 'Child Of'
_c.target = ob_ship_body
_c.set_inverse_pending = False
_c.inverse_matrix = ((0.9844, -0.176, 1.164e-10, 0.1273), (0.176, 0.9843, -0.01, -0.6448), (0.00176, 0.009844, 0.9999, 1.5), (-0.0, 0.0, -0.0, 1.0))

# ---- collection membership
col_collection.objects.link(ob_ship_body)
col_collection.objects.link(ob_gun_1)
col_collection.objects.link(ob_gun_2)
col_collection.objects.link(ob_driving_seat)
col_collection.objects.link(ob_gun_stripe_4)
col_collection.objects.link(ob_gun_stripe_3)
col_collection.objects.link(ob_gun_stripes_2)
col_collection.objects.link(ob_gun_stripes_1)
col_collection.objects.link(ob_cylinder)
col_collection.objects.link(ob_cylinder_001)
col_collection.objects.link(ob_cube)
col_collection.objects.link(ob_cube_001)
col_collection.objects.link(ob_spot)
col_collection.objects.link(ob_area)
col_collection.objects.link(ob_radar)

# ---- scene / render settings (as saved in the file)
scene.frame_start = 1; scene.frame_end = 250; scene.frame_set(1)
scene.render.engine = 'BLENDER_EEVEE_NEXT'
scene.render.fps = 5
scene.cycles.sampling_pattern = 'TABULATED_SOBOL'
scene.cycles.use_light_tree = False
scene.view_settings.view_transform = 'Filmic'
bpy.context.view_layer.update()

# ---- added for rendering (the .blend has no active camera): camera
cam_auto = bpy.data.cameras.new('AutoCamera')
cam_auto.lens = 50.0
cam_auto.sensor_width = 36.0
cam_auto.clip_end = 1000.0
ob_auto_camera = bpy.data.objects.new('AutoCamera', cam_auto)
scene.collection.objects.link(ob_auto_camera)
ob_auto_camera.location = (19.9532, -22.1224, 15.8348)
ob_auto_camera.rotation_euler = (1.09748, -7.21219e-08, 0.694738)
scene.camera = ob_auto_camera
bpy.context.view_layer.update()
